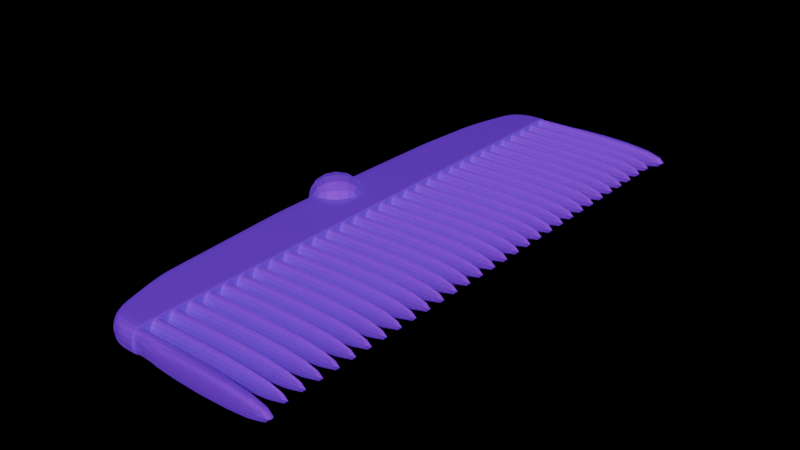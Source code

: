 # Source: comb.blend  (saved by Blender 4.0.36; exported with 4.5.12 LTS)
import bpy
from mathutils import Matrix  # noqa: F401  (used for matrix-valued properties, if any)

bpy.ops.wm.read_factory_settings(use_empty=True)
scene = bpy.context.scene
scene.name = 'Scene'

# ---- collections
col_collection = bpy.data.collections.new('Collection'); scene.collection.children.link(col_collection)

# ---- images (referenced by path relative to the original .blend; pixels are not part of the script)
import os
ASSET_DIR = os.environ.get("B2B_ASSET_DIR", "")  # directory of the original .blend (textures are referenced by path, not embedded)
HERE = os.path.dirname(os.path.abspath(__file__))  # packed textures are extracted next to this script under _unpacked/

def load_image(name, relpath, width, height, colorspace="sRGB"):
    """Load a texture the original file referenced (path relative to the .blend, or extracted next to this script)."""
    p = next((c for c in (os.path.join(HERE, relpath), os.path.join(ASSET_DIR, relpath)) if relpath and os.path.exists(c)), "")
    if p:
        img = bpy.data.images.load(p, check_existing=True)
        img.name = name
    else:  # same state as the original file: an image datablock whose file is absent (Cycles renders it pink)
        img = bpy.data.images.new(name, width, height)
        img.source = "FILE"
        img.filepath = "//" + (relpath or name)
    img.colorspace_settings.name = colorspace
    return img
img_gold_texture_jpeg = load_image('gold texture.jpeg', 'gold texture.jpeg', 1024, 1024, 'sRGB')

# ---- materials (node trees are filled in below, after node groups)
mat_material_001 = bpy.data.materials.new('Material.001')
mat_material_001.use_transparent_shadow = False
mat_material_001.diffuse_color = (0.8003, 0.6499, 0.01336, 1.0)

# ---- material node trees
mat_material_001.use_nodes = True; mat_material_001.node_tree.nodes.clear()
_N = mat_material_001.node_tree.nodes; _L = mat_material_001.node_tree.links
n0 = _N.new('ShaderNodeOutputMaterial'); n0.name = 'Material Output'; n0.location = (300, 300)
n1 = _N.new('ShaderNodeTexImage'); n1.name = 'Image Texture'; n1.location = (-480, 248)
n1.image = img_gold_texture_jpeg
n2 = _N.new('ShaderNodeBsdfPrincipled'); n2.name = 'Principled BSDF'; n2.location = (10, 300)
n2.inputs[3].default_value = 1.45
n2.inputs[14].default_value = (0.9538, 0.04786, 1.0, 1.0)
n2.inputs[19].default_value = 1.0
n2.inputs[22].default_value = (0.3292, 0.0, 1.0, 1.0)
n2.inputs[24].default_value = 0.8364
n2.inputs[26].default_value = (0.2511, 0.0, 1.0, 1.0)
_L.new(n2.outputs[0], n0.inputs[0])
_L.new(n1.outputs[0], n2.inputs[0])
n0.is_active_output = True

# ---- world
world_world = bpy.data.worlds.new('World'); scene.world = world_world
world_world.use_nodes = True; world_world.node_tree.nodes.clear()
_N = world_world.node_tree.nodes; _L = world_world.node_tree.links
n0 = _N.new('ShaderNodeOutputWorld'); n0.name = 'World Output'; n0.location = (300, 300)
n1 = _N.new('ShaderNodeBsdfPrincipled'); n1.name = 'Principled BSDF'; n1.location = (10, 300)
n1.inputs[0].default_value = (0.6846, 0.0781, 0.8, 1.0)
n1.inputs[3].default_value = 1.45
_L.new(n1.outputs[0], n0.inputs[0])
n0.is_active_output = True
world_world.color = (0.05088, 0.05088, 0.05088)
world_world.use_sun_shadow = False
world_world.sun_shadow_jitter_overblur = 0.0

# ---- meshes
me_cube = bpy.data.meshes.new('Cube')
me_cube.from_pydata([(-1.0, -0.25, -1.0), (-1.0, -0.25, 1.0), (-1.0, 0.0, -1.0), (-1.0, 0.0, 1.0), (-0.9616, -0.5, -1.0), (-0.9616, -0.5, 1.0), (-0.9226, -0.75, -1.0), (-0.9226, -0.75, 1.0), (-0.9763, 0.5, 1.0), (-0.9763, 0.5, -1.0), (-0.9917, 0.25, -1.0), (-0.9917, 0.25, 1.0), (-0.9192, 0.75, 1.0), (-0.9192, 0.75, -1.0), (-0.5, 1.0, -1.0), (-0.5, -1.0, 1.0), (-0.5, -1.0, -1.0), (-0.5, 1.0, 1.0), (-0.5, 0.0, -1.0), (-0.5, 0.0, 1.0), (-0.5, -0.5, -1.0), (-0.5, -0.5, 1.0), (-0.5, -0.75, -1.0), (-0.5, -0.75, 1.0), (-0.5, 0.5, 1.0), (-0.5, 0.5, -1.0), (-0.5, 0.25, 1.0), (-0.5, 0.25, -1.0), (-0.5, 0.75, -1.0), (-0.5, 0.75, 1.0), (-0.75, 1.0, -1.0), (-0.75, -1.0, 1.0), (-0.75, 0.0, -1.0), (-0.75, -0.5, -1.0), (-0.75, -0.75, -1.0), (-0.75, 0.5, -1.0), (-0.75, 0.25, -1.0), (-0.75, 0.75, -1.0), (-0.75, -1.0, -1.0), (-0.75, 1.0, 1.0), (-0.75, 0.0, 1.0), (-0.75, -0.5, 1.0), (-0.75, -0.75, 1.0), (-0.75, 0.5, 1.0), (-0.75, 0.25, 1.0), (-0.75, 0.75, 1.0), (-0.5, -0.25, 1.0), (-0.5, -0.25, -1.0), (-0.75, -0.25, -1.0), (-0.75, -0.25, 1.0), (-0.5, -0.875, -1.0), (-0.5, -0.875, 1.0), (-0.75, -0.875, -1.0), (-0.75, -0.875, 1.0), (-0.9421, -0.625, 1.0), (-0.9421, -0.625, -1.0), (-0.5, -0.625, 1.0), (-0.5, -0.625, -1.0), (-0.75, -0.625, -1.0), (-0.75, -0.625, 1.0), (-0.9808, -0.375, 1.0), (-0.9808, -0.375, -1.0), (-0.5, -0.375, 1.0), (-0.5, -0.375, -1.0), (-0.75, -0.375, -1.0), (-0.75, -0.375, 1.0), (-1.0, -0.125, -1.0), (-1.0, -0.125, 1.0), (-0.5, -0.125, 1.0), (-0.5, -0.125, -1.0), (-0.75, -0.125, -1.0), (-0.75, -0.125, 1.0), (-0.9958, 0.125, -1.0), (-0.9958, 0.125, 1.0), (-0.5, 0.125, 1.0), (-0.5, 0.125, -1.0), (-0.75, 0.125, -1.0), (-0.75, 0.125, 1.0), (-0.984, 0.375, 1.0), (-0.984, 0.375, -1.0), (-0.5, 0.375, -1.0), (-0.5, 0.375, 1.0), (-0.75, 0.375, -1.0), (-0.75, 0.375, 1.0), (-0.9478, 0.625, -1.0), (-0.9478, 0.625, 1.0), (-0.5, 0.625, -1.0), (-0.5, 0.625, 1.0), (-0.75, 0.625, -1.0), (-0.75, 0.625, 1.0), (-0.5, 0.875, 1.0), (-0.5, 0.875, -1.0), (-0.75, 0.875, -1.0), (-0.75, 0.875, 1.0), (-0.875, 0.0, -1.0), (-0.8558, -0.5, -1.0), (-0.8363, -0.75, -1.0), (-0.8632, 0.5, -1.0), (-0.8708, 0.25, -1.0), (-0.8346, 0.75, -1.0), (-0.5, -0.9375, -1.0), (-0.5, -0.9375, 1.0), (-0.875, 0.0, 1.0), (-0.8558, -0.5, 1.0), (-0.8363, -0.75, 1.0), (-0.8632, 0.5, 1.0), (-0.8708, 0.25, 1.0), (-0.8346, 0.75, 1.0), (-0.75, -0.9375, -1.0), (-0.75, -0.9375, 1.0), (-0.875, -0.25, -1.0), (-0.875, -0.25, 1.0), (-0.846, -0.625, -1.0), (-0.846, -0.625, 1.0), (-0.8654, -0.375, -1.0), (-0.8654, -0.375, 1.0), (-0.875, -0.125, 1.0), (-0.875, -0.125, -1.0), (-0.8729, 0.125, -1.0), (-0.8729, 0.125, 1.0), (-0.867, 0.375, -1.0), (-0.867, 0.375, 1.0), (-0.8489, 0.625, -1.0), (-0.8489, 0.625, 1.0), (-0.5, 0.9375, 1.0), (-0.5, 0.9375, -1.0), (-0.75, 0.9375, -1.0), (-0.75, 0.9375, 1.0), (-0.8346, 0.875, -1.0), (-0.5, 0.8125, 1.0), (-0.5, 0.8125, -1.0), (-0.8346, 0.875, 1.0), (-0.75, 0.8125, -1.0), (-0.75, 0.8125, 1.0), (-0.7923, 0.8438, -1.0), (-0.7923, 0.8438, 1.0), (-0.9335, 0.6875, 1.0), (-0.9335, 0.6875, -1.0), (-0.5, 0.6875, -1.0), (-0.5, 0.6875, 1.0), (-0.75, 0.6875, -1.0), (-0.75, 0.6875, 1.0), (-0.8417, 0.6875, 1.0), (-0.8417, 0.6875, -1.0), (-0.962, 0.5625, -1.0), (-0.5, 0.5625, -1.0), (-0.5, 0.5625, 1.0), (-0.75, 0.5625, -1.0), (-0.75, 0.5625, 1.0), (-0.962, 0.5625, 1.0), (-0.856, 0.5625, -1.0), (-0.856, 0.5625, 1.0), (-0.9802, 0.4375, 1.0), (-0.9802, 0.4375, -1.0), (-0.5, 0.4375, -1.0), (-0.5, 0.4375, 1.0), (-0.75, 0.4375, -1.0), (-0.75, 0.4375, 1.0), (-0.8651, 0.4375, 1.0), (-0.8651, 0.4375, -1.0), (-0.9878, 0.3125, -1.0), (-0.5, 0.3125, -1.0), (-0.5, 0.3125, 1.0), (-0.75, 0.3125, -1.0), (-0.75, 0.3125, 1.0), (-0.9878, 0.3125, 1.0), (-0.8689, 0.3125, -1.0), (-0.8689, 0.3125, 1.0), (-0.9938, 0.1875, 1.0), (-0.9938, 0.1875, -1.0), (-0.5, 0.1875, 1.0), (-0.5, 0.1875, -1.0), (-0.75, 0.1875, -1.0), (-0.75, 0.1875, 1.0), (-0.8719, 0.1875, 1.0), (-0.8719, 0.1875, -1.0), (-0.9979, 0.0625, -1.0), (-0.5, 0.0625, 1.0), (-0.5, 0.0625, -1.0), (-0.75, 0.0625, -1.0), (-0.75, 0.0625, 1.0), (-0.9979, 0.0625, 1.0), (-0.874, 0.0625, -1.0), (-0.874, 0.0625, 1.0), (-1.0, -0.0625, 1.0), (-1.0, -0.0625, -1.0), (-0.5, -0.0625, 1.0), (-0.5, -0.0625, -1.0), (-0.75, -0.0625, -1.0), (-0.75, -0.0625, 1.0), (-0.875, -0.0625, -1.0), (-0.875, -0.0625, 1.0), (-1.0, -0.1875, -1.0), (-0.5, -0.1875, 1.0), (-0.5, -0.1875, -1.0), (-0.75, -0.1875, -1.0), (-0.75, -0.1875, 1.0), (-1.0, -0.1875, 1.0), (-0.875, -0.1875, 1.0), (-0.875, -0.1875, -1.0), (-0.9904, -0.3125, 1.0), (-0.9904, -0.3125, -1.0), (-0.5, -0.3125, 1.0), (-0.5, -0.3125, -1.0), (-0.75, -0.3125, -1.0), (-0.75, -0.3125, 1.0), (-0.8702, -0.3125, 1.0), (-0.8702, -0.3125, -1.0), (-0.9712, -0.4375, -1.0), (-0.5, -0.4375, 1.0), (-0.5, -0.4375, -1.0), (-0.75, -0.4375, -1.0), (-0.75, -0.4375, 1.0), (-0.9712, -0.4375, 1.0), (-0.8606, -0.4375, -1.0), (-0.8606, -0.4375, 1.0), (-0.9518, -0.5625, 1.0), (-0.9518, -0.5625, -1.0), (-0.5, -0.5625, 1.0), (-0.5, -0.5625, -1.0), (-0.75, -0.5625, -1.0), (-0.75, -0.5625, 1.0), (-0.8509, -0.5625, 1.0), (-0.8509, -0.5625, -1.0), (-0.9323, -0.6875, -1.0), (-0.5, -0.6875, 1.0), (-0.5, -0.6875, -1.0), (-0.75, -0.6875, -1.0), (-0.75, -0.6875, 1.0), (-0.9323, -0.6875, 1.0), (-0.8412, -0.6875, -1.0), (-0.8412, -0.6875, 1.0), (-0.8363, -0.875, 1.0), (-0.8363, -0.875, -1.0), (-0.5, -0.8125, -1.0), (-0.5, -0.8125, 1.0), (-0.75, -0.8125, -1.0), (-0.75, -0.8125, 1.0), (-0.7931, -0.8438, -1.0), (-0.7931, -0.8438, 1.0), (-0.5, 0.8125, 1.0), (-0.5, 0.75, 1.0), (-0.5, 0.8125, -1.0), (-0.5, 0.75, -1.0), (-0.5, 0.3125, -1.0), (-0.5, 0.25, -1.0), (-0.5, 0.3125, 1.0), (-0.5, 0.25, 1.0), (-0.5, 0.5625, -1.0), (-0.5, 0.5, -1.0), (-0.5, 0.5625, 1.0), (-0.5, 0.5, 1.0), (-0.5, -0.6875, 1.0), (-0.5, -0.75, 1.0), (-0.5, -0.6875, -1.0), (-0.5, -0.75, -1.0), (-0.5, -0.4375, 1.0), (-0.5, -0.5, 1.0), (-0.5, -0.4375, -1.0), (-0.5, -0.5, -1.0), (-0.5, 0.0625, 1.0), (-0.5, 0.0, 1.0), (-0.5, 0.0625, -1.0), (-0.5, 0.0, -1.0), (-0.5, -0.9375, -1.0), (-0.5, -1.0, -1.0), (-0.5, 1.0, 1.0), (-0.5, 1.0, -1.0), (-0.5, -1.0, 1.0), (-0.5, -0.9375, 1.0), (-0.5, -0.1875, 1.0), (-0.5, -0.25, 1.0), (-0.5, -0.1875, -1.0), (-0.5, -0.25, -1.0), (-0.5, -0.8125, -1.0), (-0.5, -0.875, -1.0), (-0.5, -0.8125, 1.0), (-0.5, -0.875, 1.0), (-0.5, -0.5625, 1.0), (-0.5, -0.625, 1.0), (-0.5, -0.5625, -1.0), (-0.5, -0.625, -1.0), (-0.5, -0.3125, 1.0), (-0.5, -0.375, 1.0), (-0.5, -0.3125, -1.0), (-0.5, -0.375, -1.0), (-0.5, -0.0625, 1.0), (-0.5, -0.125, 1.0), (-0.5, -0.0625, -1.0), (-0.5, -0.125, -1.0), (-0.5, 0.1875, 1.0), (-0.5, 0.125, 1.0), (-0.5, 0.1875, -1.0), (-0.5, 0.125, -1.0), (-0.5, 0.4375, -1.0), (-0.5, 0.375, -1.0), (-0.5, 0.4375, 1.0), (-0.5, 0.375, 1.0), (-0.5, 0.6875, -1.0), (-0.5, 0.625, -1.0), (-0.5, 0.6875, 1.0), (-0.5, 0.625, 1.0), (-0.5, 0.9375, 1.0), (-0.5, 0.875, 1.0), (-0.5, 0.9375, -1.0), (-0.5, 0.875, -1.0), (-0.5, -0.7959, -0.9834), (-0.5, -0.7666, -0.9834), (-0.5, -0.7666, 0.9834), (-0.5, -0.7959, 0.9834), (-0.5, -0.5459, 0.9834), (-0.5, -0.5459, -0.9834), (-0.5, -0.5166, -0.9834), (-0.5, -0.5166, 0.9834), (-0.5, -0.2959, 0.9834), (-0.5, -0.2959, -0.9834), (-0.5, -0.2666, -0.9834), (-0.5, -0.2666, 0.9834), (-0.5, -0.04591, 0.9834), (-0.5, -0.04591, -0.9834), (-0.5, -0.01659, -0.9834), (-0.5, -0.01659, 0.9834), (-0.5, 0.2041, 0.9834), (-0.5, 0.2041, -0.9834), (-0.5, 0.2334, -0.9834), (-0.5, 0.2334, 0.9834), (-0.5, 0.4541, -0.9834), (-0.5, 0.4834, -0.9834), (-0.5, 0.4834, 0.9834), (-0.5, 0.4541, 0.9834), (-0.5, 0.7041, -0.9834), (-0.5, 0.7334, -0.9834), (-0.5, 0.7334, 0.9834), (-0.5, 0.7041, 0.9834), (-0.5, 0.9541, 0.9834), (-0.5, 0.9541, -0.9834), (-0.5, 0.9834, -0.9834), (-0.5, 0.9834, 0.9834), (-0.5, -0.9209, -0.9834), (-0.5, -0.8916, -0.9834), (-0.5, -0.8916, 0.9834), (-0.5, -0.9209, 0.9834), (-0.5, -0.6709, 0.9834), (-0.5, -0.6709, -0.9834), (-0.5, -0.6416, -0.9834), (-0.5, -0.6416, 0.9834), (-0.5, -0.4209, 0.9834), (-0.5, -0.4209, -0.9834), (-0.5, -0.3916, -0.9834), (-0.5, -0.3916, 0.9834), (-0.5, -0.1709, 0.9834), (-0.5, -0.1709, -0.9834), (-0.5, -0.1416, -0.9834), (-0.5, -0.1416, 0.9834), (-0.5, 0.07909, 0.9834), (-0.5, 0.07909, -0.9834), (-0.5, 0.1084, -0.9834), (-0.5, 0.1084, 0.9834), (-0.5, 0.3291, -0.9834), (-0.5, 0.3584, -0.9834), (-0.5, 0.3584, 0.9834), (-0.5, 0.3291, 0.9834), (-0.5, 0.5791, -0.9834), (-0.5, 0.6084, -0.9834), (-0.5, 0.6084, 0.9834), (-0.5, 0.5791, 0.9834), (-0.5, 0.8291, 0.9834), (-0.5, 0.8291, -0.9834), (-0.5, 0.8584, -0.9834), (-0.5, 0.8584, 0.9834), (-0.5, -0.9834, -0.9834), (-0.5, -0.9541, -0.9834), (-0.5, -0.9541, 0.9834), (-0.5, -0.9834, 0.9834), (-0.5, 0.8916, 0.9834), (-0.5, 0.8916, -0.9834), (-0.5, 0.9209, -0.9834), (-0.5, 0.9209, 0.9834), (-0.5, 0.7666, 0.9834), (-0.5, 0.7666, -0.9834), (-0.5, 0.7959, -0.9834), (-0.5, 0.7959, 0.9834), (-0.5, 0.6416, -0.9834), (-0.5, 0.6709, -0.9834), (-0.5, 0.6709, 0.9834), (-0.5, 0.6416, 0.9834), (-0.5, 0.5166, -0.9834), (-0.5, 0.5459, -0.9834), (-0.5, 0.5459, 0.9834), (-0.5, 0.5166, 0.9834), (-0.5, 0.3916, -0.9834), (-0.5, 0.4209, -0.9834), (-0.5, 0.4209, 0.9834), (-0.5, 0.3916, 0.9834), (-0.5, 0.2666, -0.9834), (-0.5, 0.2959, -0.9834), (-0.5, 0.2959, 0.9834), (-0.5, 0.2666, 0.9834), (-0.5, 0.1416, 0.9834), (-0.5, 0.1416, -0.9834), (-0.5, 0.1709, -0.9834), (-0.5, 0.1709, 0.9834), (-0.5, 0.01659, 0.9834), (-0.5, 0.01659, -0.9834), (-0.5, 0.04591, -0.9834), (-0.5, 0.04591, 0.9834), (-0.5, -0.1084, 0.9834), (-0.5, -0.1084, -0.9834), (-0.5, -0.07909, -0.9834), (-0.5, -0.07909, 0.9834), (-0.5, -0.2334, 0.9834), (-0.5, -0.2334, -0.9834), (-0.5, -0.2041, -0.9834), (-0.5, -0.2041, 0.9834), (-0.5, -0.3584, 0.9834), (-0.5, -0.3584, -0.9834), (-0.5, -0.3291, -0.9834), (-0.5, -0.3291, 0.9834), (-0.5, -0.4834, 0.9834), (-0.5, -0.4834, -0.9834), (-0.5, -0.4541, -0.9834), (-0.5, -0.4541, 0.9834), (-0.5, -0.6084, 0.9834), (-0.5, -0.6084, -0.9834), (-0.5, -0.5791, -0.9834), (-0.5, -0.5791, 0.9834), (-0.5, -0.7334, 0.9834), (-0.5, -0.7334, -0.9834), (-0.5, -0.7041, -0.9834), (-0.5, -0.7041, 0.9834), (-0.5, -0.8584, -0.9834), (-0.5, -0.8291, -0.9834), (-0.5, -0.8291, 0.9834), (-0.5, -0.8584, 0.9834), (-0.5, -0.75, -1.0), (-0.5, -0.8125, -1.0), (-0.5, -0.75, 1.0), (-0.5, -0.8125, 1.0), (-0.5, -0.5625, -1.0), (-0.5, -0.5625, 1.0), (-0.5, -0.5, -1.0), (-0.5, -0.5, 1.0), (-0.5, -0.3125, -1.0), (-0.5, -0.3125, 1.0), (-0.5, -0.25, -1.0), (-0.5, -0.25, 1.0), (-0.5, -0.0625, -1.0), (-0.5, -0.0625, 1.0), (-0.5, 0.0, -1.0), (-0.5, 0.0, 1.0), (-0.5, 0.1875, -1.0), (-0.5, 0.1875, 1.0), (-0.5, 0.25, -1.0), (-0.5, 0.25, 1.0), (-0.5, 0.5, -1.0), (-0.5, 0.4375, -1.0), (-0.5, 0.5, 1.0), (-0.5, 0.4375, 1.0), (-0.5, 0.75, -1.0), (-0.5, 0.6875, -1.0), (-0.5, 0.75, 1.0), (-0.5, 0.6875, 1.0), (-0.5, 0.9375, -1.0), (-0.5, 0.9375, 1.0), (-0.5, 1.0, -1.0), (-0.5, 1.0, 1.0), (-0.5, -0.875, -1.0), (-0.5, -0.9375, -1.0), (-0.5, -0.875, 1.0), (-0.5, -0.9375, 1.0), (-0.5, -0.6875, -1.0), (-0.5, -0.6875, 1.0), (-0.5, -0.625, -1.0), (-0.5, -0.625, 1.0), (-0.5, -0.4375, -1.0), (-0.5, -0.4375, 1.0), (-0.5, -0.375, -1.0), (-0.5, -0.375, 1.0), (-0.5, -0.1875, -1.0), (-0.5, -0.1875, 1.0), (-0.5, -0.125, -1.0), (-0.5, -0.125, 1.0), (-0.5, 0.0625, -1.0), (-0.5, 0.0625, 1.0), (-0.5, 0.125, -1.0), (-0.5, 0.125, 1.0), (-0.5, 0.375, -1.0), (-0.5, 0.3125, -1.0), (-0.5, 0.375, 1.0), (-0.5, 0.3125, 1.0), (-0.5, 0.625, -1.0), (-0.5, 0.5625, -1.0), (-0.5, 0.625, 1.0), (-0.5, 0.5625, 1.0), (-0.5, 0.8125, -1.0), (-0.5, 0.8125, 1.0), (-0.5, 0.875, -1.0), (-0.5, 0.875, 1.0), (-0.5, -0.9375, -1.0), (-0.5, -1.0, -1.0), (-0.5, -0.9375, 1.0), (-0.5, -1.0, 1.0), (-0.5, 0.875, -1.0), (-0.5, 0.875, 1.0), (-0.5, 0.9375, -1.0), (-0.5, 0.9375, 1.0), (-0.5, 0.75, -1.0), (-0.5, 0.75, 1.0), (-0.5, 0.8125, -1.0), (-0.5, 0.8125, 1.0), (-0.5, 0.6875, -1.0), (-0.5, 0.625, -1.0), (-0.5, 0.6875, 1.0), (-0.5, 0.625, 1.0), (-0.5, 0.5625, -1.0), (-0.5, 0.5, -1.0), (-0.5, 0.5625, 1.0), (-0.5, 0.5, 1.0), (-0.5, 0.4375, -1.0), (-0.5, 0.375, -1.0), (-0.5, 0.4375, 1.0), (-0.5, 0.375, 1.0), (-0.5, 0.3125, -1.0), (-0.5, 0.25, -1.0), (-0.5, 0.3125, 1.0), (-0.5, 0.25, 1.0), (-0.5, 0.125, -1.0), (-0.5, 0.125, 1.0), (-0.5, 0.1875, -1.0), (-0.5, 0.1875, 1.0), (-0.5, 0.0, -1.0), (-0.5, 0.0, 1.0), (-0.5, 0.0625, -1.0), (-0.5, 0.0625, 1.0), (-0.5, -0.125, -1.0), (-0.5, -0.125, 1.0), (-0.5, -0.0625, -1.0), (-0.5, -0.0625, 1.0), (-0.5, -0.25, -1.0), (-0.5, -0.25, 1.0), (-0.5, -0.1875, -1.0), (-0.5, -0.1875, 1.0), (-0.5, -0.375, -1.0), (-0.5, -0.375, 1.0), (-0.5, -0.3125, -1.0), (-0.5, -0.3125, 1.0), (-0.5, -0.5, -1.0), (-0.5, -0.5, 1.0), (-0.5, -0.4375, -1.0), (-0.5, -0.4375, 1.0), (-0.5, -0.625, -1.0), (-0.5, -0.625, 1.0), (-0.5, -0.5625, -1.0), (-0.5, -0.5625, 1.0), (-0.5, -0.75, -1.0), (-0.5, -0.75, 1.0), (-0.5, -0.6875, -1.0), (-0.5, -0.6875, 1.0), (-0.5, -0.8125, -1.0), (-0.5, -0.875, -1.0), (-0.5, -0.8125, 1.0), (-0.5, -0.875, 1.0), (0.6881, -0.7666, -0.9834), (0.6881, -0.7959, -0.9834), (0.6881, -0.7666, 0.9834), (0.6881, -0.7959, 0.9834), (0.6881, -0.5459, -0.9834), (0.6881, -0.5459, 0.9834), (0.6881, -0.5166, -0.9834), (0.6881, -0.5166, 0.9834), (0.6881, -0.2959, -0.9834), (0.6881, -0.2959, 0.9834), (0.6881, -0.2666, -0.9834), (0.6881, -0.2666, 0.9834), (0.6881, -0.04591, -0.9834), (0.6881, -0.04591, 0.9834), (0.6881, -0.01659, -0.9834), (0.6881, -0.01659, 0.9834), (0.6881, 0.2041, -0.9834), (0.6881, 0.2041, 0.9834), (0.6881, 0.2334, -0.9834), (0.6881, 0.2334, 0.9834), (0.6881, 0.4834, -0.9834), (0.6881, 0.4541, -0.9834), (0.6881, 0.4834, 0.9834), (0.6881, 0.4541, 0.9834), (0.6881, 0.7334, -0.9834), (0.6881, 0.7041, -0.9834), (0.6881, 0.7334, 0.9834), (0.6881, 0.7041, 0.9834), (0.6881, 0.9541, -0.9834), (0.6881, 0.9541, 0.9834), (0.6881, 0.9834, -0.9834), (0.6881, 0.9834, 0.9834), (0.6881, -0.8916, -0.9834), (0.6881, -0.9209, -0.9834), (0.6881, -0.8916, 0.9834), (0.6881, -0.9209, 0.9834), (0.6881, -0.6709, -0.9834), (0.6881, -0.6709, 0.9834), (0.6881, -0.6416, -0.9834), (0.6881, -0.6416, 0.9834), (0.6881, -0.4209, -0.9834), (0.6881, -0.4209, 0.9834), (0.6881, -0.3916, -0.9834), (0.6881, -0.3916, 0.9834), (0.6881, -0.1709, -0.9834), (0.6881, -0.1709, 0.9834), (0.6881, -0.1416, -0.9834), (0.6881, -0.1416, 0.9834), (0.6881, 0.07909, -0.9834), (0.6881, 0.07909, 0.9834), (0.6881, 0.1084, -0.9834), (0.6881, 0.1084, 0.9834), (0.6881, 0.3584, -0.9834), (0.6881, 0.3291, -0.9834), (0.6881, 0.3584, 0.9834), (0.6881, 0.3291, 0.9834), (0.6881, 0.6084, -0.9834), (0.6881, 0.5791, -0.9834), (0.6881, 0.6084, 0.9834), (0.6881, 0.5791, 0.9834), (0.6881, 0.8291, -0.9834), (0.6881, 0.8291, 0.9834), (0.6881, 0.8584, -0.9834), (0.6881, 0.8584, 0.9834), (0.6881, -0.9541, -0.9834), (0.6881, -0.9834, -0.9834), (0.6881, -0.9541, 0.9834), (0.6881, -0.9834, 0.9834), (0.6881, 0.8916, -0.9834), (0.6881, 0.8916, 0.9834), (0.6881, 0.9209, -0.9834), (0.6881, 0.9209, 0.9834), (0.6881, 0.7666, -0.9834), (0.6881, 0.7666, 0.9834), (0.6881, 0.7959, -0.9834), (0.6881, 0.7959, 0.9834), (0.6881, 0.6709, -0.9834), (0.6881, 0.6416, -0.9834), (0.6881, 0.6709, 0.9834), (0.6881, 0.6416, 0.9834), (0.6881, 0.5459, -0.9834), (0.6881, 0.5166, -0.9834), (0.6881, 0.5459, 0.9834), (0.6881, 0.5166, 0.9834), (0.6881, 0.4209, -0.9834), (0.6881, 0.3916, -0.9834), (0.6881, 0.4209, 0.9834), (0.6881, 0.3916, 0.9834), (0.6881, 0.2959, -0.9834), (0.6881, 0.2666, -0.9834), (0.6881, 0.2959, 0.9834), (0.6881, 0.2666, 0.9834), (0.6881, 0.1416, -0.9834), (0.6881, 0.1416, 0.9834), (0.6881, 0.1709, -0.9834), (0.6881, 0.1709, 0.9834), (0.6881, 0.01659, -0.9834), (0.6881, 0.01659, 0.9834), (0.6881, 0.04591, -0.9834), (0.6881, 0.04591, 0.9834), (0.6881, -0.1084, -0.9834), (0.6881, -0.1084, 0.9834), (0.6881, -0.07909, -0.9834), (0.6881, -0.07909, 0.9834), (0.6881, -0.2334, -0.9834), (0.6881, -0.2334, 0.9834), (0.6881, -0.2041, -0.9834), (0.6881, -0.2041, 0.9834), (0.6881, -0.3584, -0.9834), (0.6881, -0.3584, 0.9834), (0.6881, -0.3291, -0.9834), (0.6881, -0.3291, 0.9834), (0.6881, -0.4834, -0.9834), (0.6881, -0.4834, 0.9834), (0.6881, -0.4541, -0.9834), (0.6881, -0.4541, 0.9834), (0.6881, -0.6084, -0.9834), (0.6881, -0.6084, 0.9834), (0.6881, -0.5791, -0.9834), (0.6881, -0.5791, 0.9834), (0.6881, -0.7334, -0.9834), (0.6881, -0.7334, 0.9834), (0.6881, -0.7041, -0.9834), (0.6881, -0.7041, 0.9834), (0.6881, -0.8291, -0.9834), (0.6881, -0.8584, -0.9834), (0.6881, -0.8291, 0.9834), (0.6881, -0.8584, 0.9834), (-0.5, -1.003, -0.9834), (-0.5, -1.003, 0.9834), (0.6881, -1.003, -0.9834), (0.6881, -1.003, 0.9834), (-0.5, 0.997, -0.9834), (-0.5, 0.997, 0.9834), (0.6881, 0.997, 0.9834), (0.6881, 0.997, -0.9834), (-1.248, 0.0, 2.561), (-0.8894, -0.1631, 2.561), (-0.8894, 0.1631, 2.561), (-0.5306, 0.0, 2.561), (-1.248, 0.0, -2.561), (-0.8894, -0.1631, -2.561), (-0.8894, 0.1631, -2.561), (-0.5306, 0.0, -2.561)], [], [(239, 232, 31, 109), (193, 196, 49, 46), (185, 184, 3, 2), (183, 181, 3, 102), (217, 216, 5, 4), (215, 213, 5, 103), (231, 229, 7, 104), (151, 149, 8, 105), (153, 152, 8, 9), (169, 168, 11, 10), (167, 165, 11, 106), (135, 107, 45, 133), (137, 136, 12, 13), (132, 130, 28, 37), (163, 161, 27, 36), (147, 145, 25, 35), (227, 226, 22, 34), (211, 210, 20, 33), (179, 178, 18, 32), (108, 100, 16, 38), (30, 39, 17, 14), (199, 195, 48, 110), (238, 236, 52, 108), (182, 179, 32, 94), (214, 211, 33, 95), (230, 227, 34, 96), (150, 147, 35, 97), (166, 163, 36, 98), (134, 132, 37, 99), (129, 133, 45, 29), (162, 164, 44, 26), (146, 148, 43, 24), (225, 228, 42, 23), (209, 212, 41, 21), (177, 180, 40, 19), (16, 15, 31, 38), (101, 109, 31, 15), (232, 7, 6, 233), (131, 39, 30, 128), (195, 194, 47, 48), (198, 197, 1, 111), (201, 200, 1, 0), (46, 202, 282, 271), (17, 124, 302, 266), (47, 194, 272, 273), (81, 162, 246, 297), (193, 46, 271, 270), (57, 219, 280, 281), (161, 80, 295, 244), (218, 56, 279, 278), (69, 187, 288, 289), (235, 237, 53, 51), (236, 234, 50, 52), (226, 57, 281, 254), (218, 221, 59, 56), (223, 220, 58, 112), (220, 219, 57, 58), (222, 216, 54, 113), (224, 229, 54, 55), (187, 18, 263, 288), (208, 213, 60, 61), (202, 205, 65, 62), (207, 204, 64, 114), (204, 203, 63, 64), (206, 200, 60, 115), (186, 68, 287, 286), (191, 184, 67, 116), (188, 187, 69, 70), (190, 188, 70, 117), (192, 197, 67, 66), (186, 189, 71, 68), (56, 225, 252, 279), (170, 173, 77, 74), (175, 172, 76, 118), (172, 171, 75, 76), (176, 181, 73, 72), (174, 168, 73, 119), (19, 186, 286, 261), (155, 157, 83, 81), (159, 156, 82, 120), (156, 154, 80, 82), (158, 152, 78, 121), (160, 165, 78, 79), (155, 81, 297, 296), (139, 141, 89, 87), (143, 140, 88, 122), (140, 138, 86, 88), (144, 149, 85, 84), (142, 136, 85, 123), (87, 146, 250, 301), (124, 127, 93, 90), (126, 125, 91, 92), (30, 14, 125, 126), (17, 39, 127, 124), (141, 142, 123, 89), (137, 143, 122, 84), (157, 158, 121, 83), (153, 159, 120, 79), (173, 174, 119, 77), (169, 175, 118, 72), (185, 190, 117, 66), (189, 191, 116, 71), (205, 206, 115, 65), (201, 207, 114, 61), (221, 222, 113, 59), (217, 223, 112, 55), (80, 154, 294, 295), (145, 86, 299, 248), (196, 198, 111, 49), (51, 53, 109, 101), (128, 134, 99, 13), (160, 166, 98, 10), (144, 150, 97, 9), (224, 230, 96, 6), (208, 214, 95, 4), (176, 182, 94, 2), (233, 238, 108, 38), (192, 199, 110, 0), (52, 50, 100, 108), (131, 12, 107, 135), (164, 167, 106, 44), (148, 151, 105, 43), (228, 231, 104, 42), (212, 215, 103, 41), (180, 183, 102, 40), (237, 239, 109, 53), (39, 131, 135, 127), (30, 126, 134, 128), (101, 15, 268, 269), (12, 131, 128, 13), (90, 93, 133, 129), (126, 92, 132, 134), (92, 91, 130, 132), (127, 135, 133, 93), (13, 99, 143, 137), (45, 107, 142, 141), (107, 12, 136, 142), (37, 28, 138, 140), (99, 37, 140, 143), (29, 45, 141, 139), (15, 16, 265, 268), (84, 85, 136, 137), (89, 123, 151, 148), (84, 122, 150, 144), (9, 8, 149, 144), (210, 63, 285, 258), (87, 89, 148, 146), (122, 88, 147, 150), (88, 86, 145, 147), (123, 85, 149, 151), (9, 97, 159, 153), (43, 105, 158, 157), (105, 8, 152, 158), (35, 25, 154, 156), (97, 35, 156, 159), (24, 43, 157, 155), (14, 17, 266, 267), (79, 78, 152, 153), (83, 121, 167, 164), (79, 120, 166, 160), (10, 11, 165, 160), (91, 125, 304, 305), (81, 83, 164, 162), (120, 82, 163, 166), (82, 80, 161, 163), (121, 78, 165, 167), (10, 98, 175, 169), (44, 106, 174, 173), (106, 11, 168, 174), (36, 27, 171, 172), (98, 36, 172, 175), (26, 44, 173, 170), (171, 27, 245, 292), (72, 73, 168, 169), (77, 119, 183, 180), (72, 118, 182, 176), (2, 3, 181, 176), (235, 51, 277, 276), (74, 77, 180, 177), (118, 76, 179, 182), (76, 75, 178, 179), (119, 73, 181, 183), (40, 102, 191, 189), (2, 94, 190, 185), (19, 40, 189, 186), (94, 32, 188, 190), (32, 18, 187, 188), (102, 3, 184, 191), (62, 209, 256, 283), (66, 67, 184, 185), (66, 117, 199, 192), (71, 116, 198, 196), (0, 1, 197, 192), (16, 100, 264, 265), (116, 67, 197, 198), (70, 69, 194, 195), (117, 70, 195, 199), (68, 71, 196, 193), (0, 110, 207, 201), (49, 111, 206, 205), (111, 1, 200, 206), (48, 47, 203, 204), (110, 48, 204, 207), (46, 49, 205, 202), (124, 90, 303, 302), (61, 60, 200, 201), (65, 115, 215, 212), (61, 114, 214, 208), (4, 5, 213, 208), (26, 170, 290, 247), (62, 65, 212, 209), (114, 64, 211, 214), (64, 63, 210, 211), (115, 60, 213, 215), (4, 95, 223, 217), (41, 103, 222, 221), (103, 5, 216, 222), (33, 20, 219, 220), (95, 33, 220, 223), (21, 41, 221, 218), (50, 234, 274, 275), (55, 54, 216, 217), (59, 113, 231, 228), (55, 112, 230, 224), (6, 7, 229, 224), (18, 178, 262, 263), (56, 59, 228, 225), (112, 58, 227, 230), (58, 57, 226, 227), (113, 54, 229, 231), (42, 104, 239, 237), (6, 96, 238, 233), (34, 22, 234, 236), (23, 42, 237, 235), (130, 91, 305, 242), (31, 232, 233, 38), (96, 34, 236, 238), (104, 7, 232, 239), (125, 14, 267, 304), (203, 47, 273, 284), (100, 50, 275, 264), (51, 101, 269, 277), (129, 29, 241, 240), (138, 28, 243, 298), (74, 177, 260, 291), (28, 130, 242, 243), (29, 139, 300, 241), (178, 75, 293, 262), (27, 161, 244, 245), (86, 138, 298, 299), (21, 218, 278, 257), (162, 26, 247, 246), (139, 87, 301, 300), (219, 20, 259, 280), (25, 145, 248, 249), (170, 74, 291, 290), (146, 24, 251, 250), (75, 171, 292, 293), (225, 23, 253, 252), (154, 25, 249, 294), (68, 193, 270, 287), (202, 62, 283, 282), (22, 226, 254, 255), (24, 155, 296, 251), (194, 69, 289, 272), (63, 203, 284, 285), (209, 21, 257, 256), (234, 22, 255, 274), (20, 210, 258, 259), (90, 129, 240, 303), (23, 235, 276, 253), (177, 19, 261, 260), (351, 352, 608, 606), (255, 434, 435, 274), (253, 436, 434, 255), (276, 437, 436, 253), (274, 435, 437, 276), (402, 403, 658, 659), (280, 438, 439, 278), (259, 440, 438, 280), (257, 441, 440, 259), (278, 439, 441, 257), (350, 351, 606, 607), (284, 442, 443, 282), (273, 444, 442, 284), (271, 445, 444, 273), (282, 443, 445, 271), (401, 398, 655, 657), (288, 446, 447, 286), (263, 448, 446, 288), (261, 449, 448, 263), (286, 447, 449, 261), (349, 346, 603, 605), (292, 450, 451, 290), (245, 452, 450, 292), (247, 453, 452, 245), (290, 451, 453, 247), (400, 401, 657, 656), (249, 454, 455, 294), (251, 456, 454, 249), (296, 457, 456, 251), (294, 455, 457, 296), (348, 349, 605, 604), (243, 458, 459, 298), (241, 460, 458, 243), (300, 461, 460, 241), (298, 459, 461, 300), (399, 400, 656, 654), (304, 462, 463, 302), (267, 464, 462, 304), (266, 465, 464, 267), (302, 463, 465, 266), (347, 348, 604, 602), (275, 466, 467, 264), (277, 468, 466, 275), (269, 469, 468, 277), (264, 467, 469, 269), (398, 399, 654, 655), (254, 470, 471, 252), (281, 472, 470, 254), (279, 473, 472, 281), (252, 471, 473, 279), (346, 347, 602, 603), (258, 474, 475, 256), (285, 476, 474, 258), (283, 477, 476, 285), (256, 475, 477, 283), (397, 394, 651, 653), (272, 478, 479, 270), (289, 480, 478, 272), (287, 481, 480, 289), (270, 479, 481, 287), (345, 342, 599, 601), (262, 482, 483, 260), (293, 484, 482, 262), (291, 485, 484, 293), (260, 483, 485, 291), (396, 397, 653, 652), (295, 486, 487, 244), (297, 488, 486, 295), (246, 489, 488, 297), (244, 487, 489, 246), (344, 345, 601, 600), (299, 490, 491, 248), (301, 492, 490, 299), (250, 493, 492, 301), (248, 491, 493, 250), (395, 396, 652, 650), (242, 494, 495, 240), (305, 496, 494, 242), (303, 497, 496, 305), (240, 495, 497, 303), (343, 344, 600, 598), (264, 498, 499, 265), (269, 500, 498, 264), (268, 501, 500, 269), (265, 499, 501, 268), (394, 395, 650, 651), (305, 502, 503, 303), (304, 504, 502, 305), (302, 505, 504, 304), (303, 503, 505, 302), (342, 343, 598, 599), (243, 506, 507, 241), (242, 508, 506, 243), (240, 509, 508, 242), (241, 507, 509, 240), (393, 390, 647, 649), (298, 510, 511, 299), (300, 512, 510, 298), (301, 513, 512, 300), (299, 511, 513, 301), (341, 338, 595, 597), (248, 514, 515, 249), (250, 516, 514, 248), (251, 517, 516, 250), (249, 515, 517, 251), (392, 393, 649, 648), (294, 518, 519, 295), (296, 520, 518, 294), (297, 521, 520, 296), (295, 519, 521, 297), (340, 341, 597, 596), (244, 522, 523, 245), (246, 524, 522, 244), (247, 525, 524, 246), (245, 523, 525, 247), (391, 392, 648, 646), (293, 526, 527, 291), (292, 528, 526, 293), (290, 529, 528, 292), (291, 527, 529, 290), (339, 340, 596, 594), (263, 530, 531, 261), (262, 532, 530, 263), (260, 533, 532, 262), (261, 531, 533, 260), (390, 391, 646, 647), (289, 534, 535, 287), (288, 536, 534, 289), (286, 537, 536, 288), (287, 535, 537, 286), (338, 339, 594, 595), (273, 538, 539, 271), (272, 540, 538, 273), (270, 541, 540, 272), (271, 539, 541, 270), (389, 386, 643, 645), (285, 542, 543, 283), (284, 544, 542, 285), (282, 545, 544, 284), (283, 543, 545, 282), (337, 334, 591, 593), (259, 546, 547, 257), (258, 548, 546, 259), (256, 549, 548, 258), (257, 547, 549, 256), (388, 389, 645, 644), (281, 550, 551, 279), (280, 552, 550, 281), (278, 553, 552, 280), (279, 551, 553, 278), (255, 554, 555, 253), (254, 556, 554, 255), (252, 557, 556, 254), (253, 555, 557, 252), (387, 388, 644, 642), (274, 558, 559, 275), (276, 560, 558, 274), (277, 561, 560, 276), (275, 559, 561, 277), (307, 306, 435, 434), (308, 307, 434, 436), (309, 308, 436, 437), (306, 309, 437, 435), (311, 310, 439, 438), (312, 311, 438, 440), (313, 312, 440, 441), (310, 313, 441, 439), (315, 314, 443, 442), (316, 315, 442, 444), (317, 316, 444, 445), (314, 317, 445, 443), (319, 318, 447, 446), (320, 319, 446, 448), (321, 320, 448, 449), (318, 321, 449, 447), (323, 322, 451, 450), (324, 323, 450, 452), (325, 324, 452, 453), (322, 325, 453, 451), (327, 326, 455, 454), (328, 327, 454, 456), (329, 328, 456, 457), (326, 329, 457, 455), (331, 330, 459, 458), (332, 331, 458, 460), (333, 332, 460, 461), (330, 333, 461, 459), (335, 334, 463, 462), (336, 335, 462, 464), (337, 336, 464, 465), (334, 337, 465, 463), (339, 338, 467, 466), (340, 339, 466, 468), (341, 340, 468, 469), (338, 341, 469, 467), (343, 342, 471, 470), (344, 343, 470, 472), (345, 344, 472, 473), (342, 345, 473, 471), (347, 346, 475, 474), (348, 347, 474, 476), (349, 348, 476, 477), (346, 349, 477, 475), (351, 350, 479, 478), (352, 351, 478, 480), (353, 352, 480, 481), (350, 353, 481, 479), (355, 354, 483, 482), (356, 355, 482, 484), (357, 356, 484, 485), (354, 357, 485, 483), (359, 358, 487, 486), (360, 359, 486, 488), (361, 360, 488, 489), (358, 361, 489, 487), (363, 362, 491, 490), (364, 363, 490, 492), (365, 364, 492, 493), (362, 365, 493, 491), (367, 366, 495, 494), (368, 367, 494, 496), (369, 368, 496, 497), (366, 369, 497, 495), (371, 370, 499, 498), (372, 371, 498, 500), (373, 372, 500, 501), (370, 373, 501, 499), (375, 374, 503, 502), (376, 375, 502, 504), (377, 376, 504, 505), (374, 377, 505, 503), (379, 378, 507, 506), (380, 379, 506, 508), (381, 380, 508, 509), (378, 381, 509, 507), (383, 382, 511, 510), (384, 383, 510, 512), (385, 384, 512, 513), (382, 385, 513, 511), (387, 386, 515, 514), (388, 387, 514, 516), (389, 388, 516, 517), (386, 389, 517, 515), (391, 390, 519, 518), (392, 391, 518, 520), (393, 392, 520, 521), (390, 393, 521, 519), (395, 394, 523, 522), (396, 395, 522, 524), (397, 396, 524, 525), (394, 397, 525, 523), (399, 398, 527, 526), (400, 399, 526, 528), (401, 400, 528, 529), (398, 401, 529, 527), (403, 402, 531, 530), (404, 403, 530, 532), (405, 404, 532, 533), (402, 405, 533, 531), (407, 406, 535, 534), (408, 407, 534, 536), (409, 408, 536, 537), (406, 409, 537, 535), (411, 410, 539, 538), (412, 411, 538, 540), (413, 412, 540, 541), (410, 413, 541, 539), (415, 414, 543, 542), (416, 415, 542, 544), (417, 416, 544, 545), (414, 417, 545, 543), (419, 418, 547, 546), (420, 419, 546, 548), (421, 420, 548, 549), (418, 421, 549, 547), (423, 422, 551, 550), (424, 423, 550, 552), (425, 424, 552, 553), (422, 425, 553, 551), (427, 426, 555, 554), (428, 427, 554, 556), (429, 428, 556, 557), (426, 429, 557, 555), (431, 430, 559, 558), (432, 431, 558, 560), (433, 432, 560, 561), (430, 433, 561, 559), (563, 562, 564, 565), (567, 566, 568, 569), (571, 570, 572, 573), (575, 574, 576, 577), (579, 578, 580, 581), (583, 582, 584, 585), (587, 586, 588, 589), (591, 590, 592, 593), (595, 594, 596, 597), (599, 598, 600, 601), (603, 602, 604, 605), (607, 606, 608, 609), (611, 610, 612, 613), (615, 614, 616, 617), (619, 618, 620, 621), (623, 622, 624, 625), (627, 626, 628, 629), (631, 630, 632, 633), (635, 634, 636, 637), (639, 638, 640, 641), (643, 642, 644, 645), (647, 646, 648, 649), (651, 650, 652, 653), (655, 654, 656, 657), (659, 658, 660, 661), (663, 662, 664, 665), (667, 666, 668, 669), (671, 670, 672, 673), (675, 674, 676, 677), (679, 678, 680, 681), (683, 682, 684, 685), (687, 686, 688, 689), (403, 404, 660, 658), (352, 353, 609, 608), (404, 405, 661, 660), (353, 350, 607, 609), (405, 402, 659, 661), (354, 355, 610, 611), (406, 407, 662, 663), (355, 356, 612, 610), (407, 408, 664, 662), (356, 357, 613, 612), (408, 409, 665, 664), (357, 354, 611, 613), (306, 307, 562, 563), (409, 406, 663, 665), (358, 359, 614, 615), (307, 308, 564, 562), (410, 411, 666, 667), (359, 360, 616, 614), (308, 309, 565, 564), (411, 412, 668, 666), (360, 361, 617, 616), (309, 306, 563, 565), (412, 413, 669, 668), (361, 358, 615, 617), (310, 311, 566, 567), (413, 410, 667, 669), (362, 363, 618, 619), (311, 312, 568, 566), (414, 415, 670, 671), (363, 364, 620, 618), (312, 313, 569, 568), (415, 416, 672, 670), (364, 365, 621, 620), (313, 310, 567, 569), (416, 417, 673, 672), (365, 362, 619, 621), (314, 315, 570, 571), (417, 414, 671, 673), (366, 367, 622, 623), (315, 316, 572, 570), (418, 419, 674, 675), (367, 368, 624, 622), (316, 317, 573, 572), (419, 420, 676, 674), (368, 369, 625, 624), (317, 314, 571, 573), (420, 421, 677, 676), (369, 366, 623, 625), (318, 319, 574, 575), (421, 418, 675, 677), (370, 371, 626, 627), (319, 320, 576, 574), (422, 423, 678, 679), (371, 372, 628, 626), (320, 321, 577, 576), (423, 424, 680, 678), (372, 373, 629, 628), (321, 318, 575, 577), (424, 425, 681, 680), (627, 629, 693, 692), (322, 323, 578, 579), (425, 422, 679, 681), (374, 375, 630, 631), (323, 324, 580, 578), (426, 427, 682, 683), (375, 376, 632, 630), (324, 325, 581, 580), (427, 428, 684, 682), (376, 377, 633, 632), (325, 322, 579, 581), (428, 429, 685, 684), (377, 374, 631, 633), (326, 327, 582, 583), (429, 426, 683, 685), (378, 379, 634, 635), (327, 328, 584, 582), (430, 431, 686, 687), (379, 380, 636, 634), (328, 329, 585, 584), (431, 432, 688, 686), (380, 381, 637, 636), (329, 326, 583, 585), (432, 433, 689, 688), (381, 378, 635, 637), (330, 331, 586, 587), (433, 430, 687, 689), (382, 383, 638, 639), (331, 332, 588, 586), (383, 384, 640, 638), (332, 333, 589, 588), (384, 385, 641, 640), (333, 330, 587, 589), (385, 382, 639, 641), (334, 335, 590, 591), (386, 387, 642, 643), (335, 336, 592, 590), (691, 690, 692, 693), (629, 373, 691, 693), (373, 370, 690, 691), (370, 627, 692, 690), (694, 695, 696, 697), (337, 695, 694, 336), (593, 696, 695, 337), (592, 697, 696, 593), (336, 694, 697, 592), (698, 699, 701, 700), (700, 701, 705, 704), (704, 705, 703, 702), (702, 703, 699, 698), (700, 704, 702, 698), (705, 701, 699, 703)])
_uv = me_cube.uv_layers.new(name='UVMap')
_uv.uv.foreach_set('vector', [0.8516, 0.7305, 0.8594, 0.7344, 0.8438, 0.75, 0.8438, 0.7422, 0.8125, 0.6484, 0.8438, 0.6484, 0.8438, 0.6562, 0.8125, 0.6562, 0.375, 0.1172, 0.625, 0.1172, 0.625, 0.125, 0.375, 0.125, 0.8594, 0.6172, 0.875, 0.6172, 0.875, 0.625, 0.8594, 0.625, 0.375, 0.05469, 0.625, 0.05469, 0.625, 0.0625, 0.375, 0.0625, 0.8594, 0.6797, 0.875, 0.6797, 0.875, 0.6875, 0.8594, 0.6875, 0.8594, 0.7109, 0.875, 0.7109, 0.875, 0.7188, 0.8594, 0.7188, 0.8594, 0.5547, 0.875, 0.5547, 0.875, 0.5625, 0.8594, 0.5625, 0.375, 0.1797, 0.625, 0.1797, 0.625, 0.1875, 0.375, 0.1875, 0.375, 0.1484, 0.625, 0.1484, 0.625, 0.1562, 0.375, 0.1562, 0.8594, 0.5859, 0.875, 0.5859, 0.875, 0.5938, 0.8594, 0.5938, 0.8516, 0.5195, 0.8594, 0.5312, 0.8438, 0.5312, 0.8438, 0.5234, 0.375, 0.2109, 0.625, 0.2109, 0.625, 0.2188, 0.375, 0.2188, 0.1562, 0.5234, 0.1875, 0.5234, 0.1875, 0.5312, 0.1562, 0.5312, 0.1562, 0.5859, 0.1875, 0.5859, 0.1875, 0.5938, 0.1562, 0.5938, 0.1562, 0.5547, 0.1875, 0.5547, 0.1875, 0.5625, 0.1562, 0.5625, 0.1562, 0.7109, 0.1875, 0.7109, 0.1875, 0.7188, 0.1562, 0.7188, 0.1562, 0.6797, 0.1875, 0.6797, 0.1875, 0.6875, 0.1562, 0.6875, 0.1562, 0.6172, 0.1875, 0.6172, 0.1875, 0.625, 0.1562, 0.625, 0.1563, 0.7422, 0.1875, 0.7422, 0.1875, 0.75, 0.1562, 0.75, 0.375, 0.2812, 0.625, 0.2812, 0.625, 0.3125, 0.375, 0.3125, 0.1406, 0.6484, 0.1562, 0.6484, 0.1562, 0.6562, 0.1406, 0.6562, 0.1484, 0.7305, 0.1562, 0.7266, 0.1562, 0.7344, 0.1563, 0.7422, 0.1406, 0.6172, 0.1562, 0.6172, 0.1562, 0.625, 0.1406, 0.625, 0.1406, 0.6797, 0.1562, 0.6797, 0.1562, 0.6875, 0.1406, 0.6875, 0.1406, 0.7109, 0.1562, 0.7109, 0.1562, 0.7188, 0.1406, 0.7188, 0.1406, 0.5547, 0.1562, 0.5547, 0.1562, 0.5625, 0.1406, 0.5625, 0.1406, 0.5859, 0.1562, 0.5859, 0.1562, 0.5938, 0.1406, 0.5937, 0.1484, 0.5195, 0.1562, 0.5234, 0.1562, 0.5312, 0.1406, 0.5312, 0.8125, 0.5234, 0.8438, 0.5234, 0.8438, 0.5312, 0.8125, 0.5312, 0.8125, 0.5859, 0.8438, 0.5859, 0.8438, 0.5938, 0.8125, 0.5938, 0.8125, 0.5547, 0.8438, 0.5547, 0.8438, 0.5625, 0.8125, 0.5625, 0.8125, 0.7109, 0.8438, 0.7109, 0.8438, 0.7188, 0.8125, 0.7188, 0.8125, 0.6797, 0.8438, 0.6797, 0.8438, 0.6875, 0.8125, 0.6875, 0.8125, 0.6172, 0.8438, 0.6172, 0.8438, 0.625, 0.8125, 0.625, 0.375, 0.9375, 0.625, 0.9375, 0.625, 0.9688, 0.375, 0.9688, 0.8125, 0.7422, 0.8438, 0.7422, 0.8438, 0.75, 0.8125, 0.75, 0.625, 0.5, 0.625, 0.03125, 0.375, 0.03125, 0.375, 0.5, 0.625, 0.25, 0.625, 0.2812, 0.375, 0.2812, 0.375, 0.25, 0.1562, 0.6484, 0.1875, 0.6484, 0.1875, 0.6562, 0.1562, 0.6562, 0.8594, 0.6484, 0.875, 0.6484, 0.875, 0.6562, 0.8594, 0.6562, 0.375, 0.08594, 0.625, 0.08594, 0.625, 0.09375, 0.375, 0.09375, 0.8125, 0.6562, 0.8125, 0.6641, 0.8125, 0.6641, 0.8125, 0.6562, 0.8125, 0.5, 0.8125, 0.5078, 0.8125, 0.5078, 0.8125, 0.5, 0.1875, 0.6562, 0.1875, 0.6484, 0.1875, 0.6484, 0.1875, 0.6562, 0.8125, 0.5781, 0.8125, 0.5859, 0.8125, 0.5859, 0.8125, 0.5781, 0.8125, 0.6484, 0.8125, 0.6562, 0.8125, 0.6562, 0.8125, 0.6484, 0.1875, 0.7031, 0.1875, 0.6953, 0.1875, 0.6953, 0.1875, 0.7031, 0.1875, 0.5859, 0.1875, 0.5781, 0.1875, 0.5781, 0.1875, 0.5859, 0.8125, 0.6953, 0.8125, 0.7031, 0.8125, 0.7031, 0.8125, 0.6953, 0.1875, 0.6406, 0.1875, 0.6328, 0.1875, 0.6328, 0.1875, 0.6406, 0.8125, 0.7266, 0.8438, 0.7266, 0.8438, 0.7344, 0.8125, 0.7344, 0.1562, 0.7266, 0.1875, 0.7266, 0.1875, 0.7344, 0.1562, 0.7344, 0.1875, 0.7109, 0.1875, 0.7031, 0.1875, 0.7031, 0.1875, 0.7109, 0.8125, 0.6953, 0.8438, 0.6953, 0.8438, 0.7031, 0.8125, 0.7031, 0.1406, 0.6953, 0.1562, 0.6953, 0.1562, 0.7031, 0.1406, 0.7031, 0.1562, 0.6953, 0.1875, 0.6953, 0.1875, 0.7031, 0.1562, 0.7031, 0.8594, 0.6953, 0.875, 0.6953, 0.875, 0.7031, 0.8594, 0.7031, 0.375, 0.03906, 0.625, 0.03906, 0.625, 0.04688, 0.375, 0.04688, 0.1875, 0.6328, 0.1875, 0.625, 0.1875, 0.625, 0.1875, 0.6328, 0.375, 0.07031, 0.625, 0.07031, 0.625, 0.07812, 0.375, 0.07812, 0.8125, 0.6641, 0.8438, 0.6641, 0.8438, 0.6719, 0.8125, 0.6719, 0.1406, 0.6641, 0.1562, 0.6641, 0.1562, 0.6719, 0.1406, 0.6719, 0.1562, 0.6641, 0.1875, 0.6641, 0.1875, 0.6719, 0.1562, 0.6719, 0.8594, 0.6641, 0.875, 0.6641, 0.875, 0.6719, 0.8594, 0.6719, 0.8125, 0.6328, 0.8125, 0.6406, 0.8125, 0.6406, 0.8125, 0.6328, 0.8594, 0.6328, 0.875, 0.6328, 0.875, 0.6406, 0.8594, 0.6406, 0.1562, 0.6328, 0.1875, 0.6328, 0.1875, 0.6406, 0.1562, 0.6406, 0.1406, 0.6328, 0.1562, 0.6328, 0.1562, 0.6406, 0.1406, 0.6406, 0.375, 0.1016, 0.625, 0.1016, 0.625, 0.1094, 0.375, 0.1094, 0.8125, 0.6328, 0.8438, 0.6328, 0.8438, 0.6406, 0.8125, 0.6406, 0.8125, 0.7031, 0.8125, 0.7109, 0.8125, 0.7109, 0.8125, 0.7031, 0.8125, 0.6016, 0.8438, 0.6016, 0.8438, 0.6094, 0.8125, 0.6094, 0.1406, 0.6016, 0.1562, 0.6016, 0.1562, 0.6094, 0.1406, 0.6094, 0.1562, 0.6016, 0.1875, 0.6016, 0.1875, 0.6094, 0.1562, 0.6094, 0.375, 0.1328, 0.625, 0.1328, 0.625, 0.1406, 0.375, 0.1406, 0.8594, 0.6016, 0.875, 0.6016, 0.875, 0.6094, 0.8594, 0.6094, 0.8125, 0.625, 0.8125, 0.6328, 0.8125, 0.6328, 0.8125, 0.625, 0.8125, 0.5703, 0.8438, 0.5703, 0.8438, 0.5781, 0.8125, 0.5781, 0.1406, 0.5703, 0.1562, 0.5703, 0.1562, 0.5781, 0.1406, 0.5781, 0.1562, 0.5703, 0.1875, 0.5703, 0.1875, 0.5781, 0.1562, 0.5781, 0.8594, 0.5703, 0.875, 0.5703, 0.875, 0.5781, 0.8594, 0.5781, 0.375, 0.1641, 0.625, 0.1641, 0.625, 0.1719, 0.375, 0.1719, 0.8125, 0.5703, 0.8125, 0.5781, 0.8125, 0.5781, 0.8125, 0.5703, 0.8125, 0.5391, 0.8438, 0.5391, 0.8438, 0.5469, 0.8125, 0.5469, 0.1406, 0.5391, 0.1562, 0.5391, 0.1562, 0.5469, 0.1406, 0.5469, 0.1562, 0.5391, 0.1875, 0.5391, 0.1875, 0.5469, 0.1562, 0.5469, 0.375, 0.1953, 0.625, 0.1953, 0.625, 0.2031, 0.375, 0.2031, 0.8594, 0.5391, 0.875, 0.5391, 0.875, 0.5469, 0.8594, 0.5469, 0.8125, 0.5469, 0.8125, 0.5547, 0.8125, 0.5547, 0.8125, 0.5469, 0.8125, 0.5078, 0.8437, 0.5078, 0.8438, 0.5156, 0.8125, 0.5156, 0.1562, 0.5078, 0.1875, 0.5078, 0.1875, 0.5156, 0.1562, 0.5156, 0.1562, 0.5, 0.1875, 0.5, 0.1875, 0.5078, 0.1562, 0.5078, 0.8125, 0.5, 0.8438, 0.5, 0.8437, 0.5078, 0.8125, 0.5078, 0.8438, 0.5391, 0.8594, 0.5391, 0.8594, 0.5469, 0.8438, 0.5469, 0.125, 0.5391, 0.1406, 0.5391, 0.1406, 0.5469, 0.125, 0.5469, 0.8438, 0.5703, 0.8594, 0.5703, 0.8594, 0.5781, 0.8438, 0.5781, 0.125, 0.5703, 0.1406, 0.5703, 0.1406, 0.5781, 0.125, 0.5781, 0.8438, 0.6016, 0.8594, 0.6016, 0.8594, 0.6094, 0.8438, 0.6094, 0.125, 0.6016, 0.1406, 0.6016, 0.1406, 0.6094, 0.125, 0.6094, 0.125, 0.6328, 0.1406, 0.6328, 0.1406, 0.6406, 0.125, 0.6406, 0.8438, 0.6328, 0.8594, 0.6328, 0.8594, 0.6406, 0.8438, 0.6406, 0.8438, 0.6641, 0.8594, 0.6641, 0.8594, 0.6719, 0.8438, 0.6719, 0.125, 0.6641, 0.1406, 0.6641, 0.1406, 0.6719, 0.125, 0.6719, 0.8438, 0.6953, 0.8594, 0.6953, 0.8594, 0.7031, 0.8438, 0.7031, 0.125, 0.6953, 0.1406, 0.6953, 0.1406, 0.7031, 0.125, 0.7031, 0.1875, 0.5781, 0.1875, 0.5703, 0.1875, 0.5703, 0.1875, 0.5781, 0.1875, 0.5547, 0.1875, 0.5469, 0.1875, 0.5469, 0.1875, 0.5547, 0.8438, 0.6484, 0.8594, 0.6484, 0.8594, 0.6562, 0.8438, 0.6562, 0.8125, 0.7344, 0.8438, 0.7344, 0.8438, 0.7422, 0.8125, 0.7422, 0.1406, 0.5156, 0.1484, 0.5195, 0.1406, 0.5312, 0.125, 0.5312, 0.125, 0.5859, 0.1406, 0.5859, 0.1406, 0.5937, 0.125, 0.5938, 0.125, 0.5547, 0.1406, 0.5547, 0.1406, 0.5625, 0.125, 0.5625, 0.125, 0.7109, 0.1406, 0.7109, 0.1406, 0.7188, 0.125, 0.7188, 0.125, 0.6797, 0.1406, 0.6797, 0.1406, 0.6875, 0.125, 0.6875, 0.125, 0.6172, 0.1406, 0.6172, 0.1406, 0.625, 0.125, 0.625, 0.1406, 0.7344, 0.1484, 0.7305, 0.1563, 0.7422, 0.1562, 0.75, 0.125, 0.6484, 0.1406, 0.6484, 0.1406, 0.6562, 0.125, 0.6562, 0.1562, 0.7344, 0.1875, 0.7344, 0.1875, 0.7422, 0.1563, 0.7422, 0.8594, 0.5156, 0.875, 0.5312, 0.8594, 0.5312, 0.8516, 0.5195, 0.8438, 0.5859, 0.8594, 0.5859, 0.8594, 0.5938, 0.8438, 0.5938, 0.8438, 0.5547, 0.8594, 0.5547, 0.8594, 0.5625, 0.8438, 0.5625, 0.8438, 0.7109, 0.8594, 0.7109, 0.8594, 0.7188, 0.8438, 0.7188, 0.8438, 0.6797, 0.8594, 0.6797, 0.8594, 0.6875, 0.8438, 0.6875, 0.8438, 0.6172, 0.8594, 0.6172, 0.8594, 0.625, 0.8438, 0.625, 0.8438, 0.7266, 0.8516, 0.7305, 0.8438, 0.7422, 0.8438, 0.7344, 0.8438, 0.5, 0.8594, 0.5156, 0.8516, 0.5195, 0.8437, 0.5078, 0.1562, 0.5, 0.1562, 0.5078, 0.1484, 0.5195, 0.1406, 0.5156, 0.8125, 0.7422, 0.8125, 0.75, 0.8125, 0.75, 0.8125, 0.7422, 0.625, 0.2188, 0.625, 0.25, 0.375, 0.25, 0.375, 0.2188, 0.8125, 0.5156, 0.8438, 0.5156, 0.8438, 0.5234, 0.8125, 0.5234, 0.1562, 0.5078, 0.1562, 0.5156, 0.1562, 0.5234, 0.1484, 0.5195, 0.1562, 0.5156, 0.1875, 0.5156, 0.1875, 0.5234, 0.1562, 0.5234, 0.8437, 0.5078, 0.8516, 0.5195, 0.8438, 0.5234, 0.8438, 0.5156, 0.125, 0.5312, 0.1406, 0.5312, 0.1406, 0.5391, 0.125, 0.5391, 0.8438, 0.5312, 0.8594, 0.5312, 0.8594, 0.5391, 0.8438, 0.5391, 0.8594, 0.5312, 0.875, 0.5312, 0.875, 0.5391, 0.8594, 0.5391, 0.1562, 0.5312, 0.1875, 0.5312, 0.1875, 0.5391, 0.1562, 0.5391, 0.1406, 0.5312, 0.1562, 0.5312, 0.1562, 0.5391, 0.1406, 0.5391, 0.8125, 0.5312, 0.8438, 0.5312, 0.8438, 0.5391, 0.8125, 0.5391, 0.625, 0.9375, 0.375, 0.9375, 0.375, 0.9375, 0.625, 0.9375, 0.375, 0.2031, 0.625, 0.2031, 0.625, 0.2109, 0.375, 0.2109, 0.8438, 0.5469, 0.8594, 0.5469, 0.8594, 0.5547, 0.8438, 0.5547, 0.125, 0.5469, 0.1406, 0.5469, 0.1406, 0.5547, 0.125, 0.5547, 0.375, 0.1875, 0.625, 0.1875, 0.625, 0.1953, 0.375, 0.1953, 0.1875, 0.6797, 0.1875, 0.6719, 0.1875, 0.6719, 0.1875, 0.6797, 0.8125, 0.5469, 0.8438, 0.5469, 0.8438, 0.5547, 0.8125, 0.5547, 0.1406, 0.5469, 0.1562, 0.5469, 0.1562, 0.5547, 0.1406, 0.5547, 0.1562, 0.5469, 0.1875, 0.5469, 0.1875, 0.5547, 0.1562, 0.5547, 0.8594, 0.5469, 0.875, 0.5469, 0.875, 0.5547, 0.8594, 0.5547, 0.125, 0.5625, 0.1406, 0.5625, 0.1406, 0.5703, 0.125, 0.5703, 0.8438, 0.5625, 0.8594, 0.5625, 0.8594, 0.5703, 0.8438, 0.5703, 0.8594, 0.5625, 0.875, 0.5625, 0.875, 0.5703, 0.8594, 0.5703, 0.1562, 0.5625, 0.1875, 0.5625, 0.1875, 0.5703, 0.1562, 0.5703, 0.1406, 0.5625, 0.1562, 0.5625, 0.1562, 0.5703, 0.1406, 0.5703, 0.8125, 0.5625, 0.8438, 0.5625, 0.8438, 0.5703, 0.8125, 0.5703, 0.375, 0.3125, 0.625, 0.3125, 0.625, 0.3125, 0.375, 0.3125, 0.375, 0.1719, 0.625, 0.1719, 0.625, 0.1797, 0.375, 0.1797, 0.8438, 0.5781, 0.8594, 0.5781, 0.8594, 0.5859, 0.8438, 0.5859, 0.125, 0.5781, 0.1406, 0.5781, 0.1406, 0.5859, 0.125, 0.5859, 0.375, 0.1562, 0.625, 0.1562, 0.625, 0.1641, 0.375, 0.1641, 0.1875, 0.5156, 0.1875, 0.5078, 0.1875, 0.5078, 0.1875, 0.5156, 0.8125, 0.5781, 0.8438, 0.5781, 0.8438, 0.5859, 0.8125, 0.5859, 0.1406, 0.5781, 0.1562, 0.5781, 0.1562, 0.5859, 0.1406, 0.5859, 0.1562, 0.5781, 0.1875, 0.5781, 0.1875, 0.5859, 0.1562, 0.5859, 0.8594, 0.5781, 0.875, 0.5781, 0.875, 0.5859, 0.8594, 0.5859, 0.125, 0.5938, 0.1406, 0.5937, 0.1406, 0.6016, 0.125, 0.6016, 0.8438, 0.5938, 0.8594, 0.5938, 0.8594, 0.6016, 0.8438, 0.6016, 0.8594, 0.5938, 0.875, 0.5938, 0.875, 0.6016, 0.8594, 0.6016, 0.1562, 0.5938, 0.1875, 0.5938, 0.1875, 0.6016, 0.1562, 0.6016, 0.1406, 0.5937, 0.1562, 0.5938, 0.1562, 0.6016, 0.1406, 0.6016, 0.8125, 0.5938, 0.8438, 0.5938, 0.8438, 0.6016, 0.8125, 0.6016, 0.1875, 0.6016, 0.1875, 0.5938, 0.1875, 0.5938, 0.1875, 0.6016, 0.375, 0.1406, 0.625, 0.1406, 0.625, 0.1484, 0.375, 0.1484, 0.8438, 0.6094, 0.8594, 0.6094, 0.8594, 0.6172, 0.8438, 0.6172, 0.125, 0.6094, 0.1406, 0.6094, 0.1406, 0.6172, 0.125, 0.6172, 0.375, 0.125, 0.625, 0.125, 0.625, 0.1328, 0.375, 0.1328, 0.8125, 0.7266, 0.8125, 0.7344, 0.8125, 0.7344, 0.8125, 0.7266, 0.8125, 0.6094, 0.8438, 0.6094, 0.8438, 0.6172, 0.8125, 0.6172, 0.1406, 0.6094, 0.1562, 0.6094, 0.1562, 0.6172, 0.1406, 0.6172, 0.1562, 0.6094, 0.1875, 0.6094, 0.1875, 0.6172, 0.1562, 0.6172, 0.8594, 0.6094, 0.875, 0.6094, 0.875, 0.6172, 0.8594, 0.6172, 0.8438, 0.625, 0.8594, 0.625, 0.8594, 0.6328, 0.8438, 0.6328, 0.125, 0.625, 0.1406, 0.625, 0.1406, 0.6328, 0.125, 0.6328, 0.8125, 0.625, 0.8438, 0.625, 0.8438, 0.6328, 0.8125, 0.6328, 0.1406, 0.625, 0.1562, 0.625, 0.1562, 0.6328, 0.1406, 0.6328, 0.1562, 0.625, 0.1875, 0.625, 0.1875, 0.6328, 0.1562, 0.6328, 0.8594, 0.625, 0.875, 0.625, 0.875, 0.6328, 0.8594, 0.6328, 0.8125, 0.6719, 0.8125, 0.6797, 0.8125, 0.6797, 0.8125, 0.6719, 0.375, 0.1094, 0.625, 0.1094, 0.625, 0.1172, 0.375, 0.1172, 0.125, 0.6406, 0.1406, 0.6406, 0.1406, 0.6484, 0.125, 0.6484, 0.8438, 0.6406, 0.8594, 0.6406, 0.8594, 0.6484, 0.8438, 0.6484, 0.375, 0.09375, 0.625, 0.09375, 0.625, 0.1016, 0.375, 0.1016, 0.1875, 0.75, 0.1875, 0.7422, 0.1875, 0.7422, 0.1875, 0.75, 0.8594, 0.6406, 0.875, 0.6406, 0.875, 0.6484, 0.8594, 0.6484, 0.1562, 0.6406, 0.1875, 0.6406, 0.1875, 0.6484, 0.1562, 0.6484, 0.1406, 0.6406, 0.1562, 0.6406, 0.1562, 0.6484, 0.1406, 0.6484, 0.8125, 0.6406, 0.8438, 0.6406, 0.8438, 0.6484, 0.8125, 0.6484, 0.125, 0.6562, 0.1406, 0.6562, 0.1406, 0.6641, 0.125, 0.6641, 0.8438, 0.6562, 0.8594, 0.6562, 0.8594, 0.6641, 0.8438, 0.6641, 0.8594, 0.6562, 0.875, 0.6562, 0.875, 0.6641, 0.8594, 0.6641, 0.1562, 0.6562, 0.1875, 0.6562, 0.1875, 0.6641, 0.1562, 0.6641, 0.1406, 0.6562, 0.1562, 0.6562, 0.1562, 0.6641, 0.1406, 0.6641, 0.8125, 0.6562, 0.8438, 0.6562, 0.8438, 0.6641, 0.8125, 0.6641, 0.8125, 0.5078, 0.8125, 0.5156, 0.8125, 0.5156, 0.8125, 0.5078, 0.375, 0.07812, 0.625, 0.07812, 0.625, 0.08594, 0.375, 0.08594, 0.8438, 0.6719, 0.8594, 0.6719, 0.8594, 0.6797, 0.8438, 0.6797, 0.125, 0.6719, 0.1406, 0.6719, 0.1406, 0.6797, 0.125, 0.6797, 0.375, 0.0625, 0.625, 0.0625, 0.625, 0.07031, 0.375, 0.07031, 0.8125, 0.5938, 0.8125, 0.6016, 0.8125, 0.6016, 0.8125, 0.5938, 0.8125, 0.6719, 0.8438, 0.6719, 0.8438, 0.6797, 0.8125, 0.6797, 0.1406, 0.6719, 0.1562, 0.6719, 0.1562, 0.6797, 0.1406, 0.6797, 0.1562, 0.6719, 0.1875, 0.6719, 0.1875, 0.6797, 0.1562, 0.6797, 0.8594, 0.6719, 0.875, 0.6719, 0.875, 0.6797, 0.8594, 0.6797, 0.125, 0.6875, 0.1406, 0.6875, 0.1406, 0.6953, 0.125, 0.6953, 0.8438, 0.6875, 0.8594, 0.6875, 0.8594, 0.6953, 0.8438, 0.6953, 0.8594, 0.6875, 0.875, 0.6875, 0.875, 0.6953, 0.8594, 0.6953, 0.1562, 0.6875, 0.1875, 0.6875, 0.1875, 0.6953, 0.1562, 0.6953, 0.1406, 0.6875, 0.1562, 0.6875, 0.1562, 0.6953, 0.1406, 0.6953, 0.8125, 0.6875, 0.8438, 0.6875, 0.8438, 0.6953, 0.8125, 0.6953, 0.1875, 0.7344, 0.1875, 0.7266, 0.1875, 0.7266, 0.1875, 0.7344, 0.375, 0.04688, 0.625, 0.04688, 0.625, 0.05469, 0.375, 0.05469, 0.8438, 0.7031, 0.8594, 0.7031, 0.8594, 0.7109, 0.8438, 0.7109, 0.125, 0.7031, 0.1406, 0.7031, 0.1406, 0.7109, 0.125, 0.7109, 0.375, 0.03125, 0.625, 0.03125, 0.625, 0.03906, 0.375, 0.03906, 0.1875, 0.625, 0.1875, 0.6172, 0.1875, 0.6172, 0.1875, 0.625, 0.8125, 0.7031, 0.8438, 0.7031, 0.8438, 0.7109, 0.8125, 0.7109, 0.1406, 0.7031, 0.1562, 0.7031, 0.1562, 0.7109, 0.1406, 0.7109, 0.1562, 0.7031, 0.1875, 0.7031, 0.1875, 0.7109, 0.1562, 0.7109, 0.8594, 0.7031, 0.875, 0.7031, 0.875, 0.7109, 0.8594, 0.7109, 0.8438, 0.7188, 0.8594, 0.7188, 0.8516, 0.7305, 0.8438, 0.7266, 0.125, 0.7188, 0.1406, 0.7188, 0.1484, 0.7305, 0.1406, 0.7344, 0.1562, 0.7188, 0.1875, 0.7188, 0.1875, 0.7266, 0.1562, 0.7266, 0.8125, 0.7188, 0.8438, 0.7188, 0.8438, 0.7266, 0.8125, 0.7266, 0.1875, 0.5234, 0.1875, 0.5156, 0.1875, 0.5156, 0.1875, 0.5234, 0.625, 0.9688, 0.625, 0.5, 0.375, 0.5, 0.375, 0.9688, 0.1406, 0.7188, 0.1562, 0.7188, 0.1562, 0.7266, 0.1484, 0.7305, 0.8594, 0.7188, 0.875, 0.7188, 0.8594, 0.7344, 0.8516, 0.7305, 0.1875, 0.5078, 0.1875, 0.5, 0.1875, 0.5, 0.1875, 0.5078, 0.1875, 0.6641, 0.1875, 0.6562, 0.1875, 0.6562, 0.1875, 0.6641, 0.1875, 0.7422, 0.1875, 0.7344, 0.1875, 0.7344, 0.1875, 0.7422, 0.8125, 0.7344, 0.8125, 0.7422, 0.8125, 0.7422, 0.8125, 0.7344, 0.8125, 0.5234, 0.8125, 0.5312, 0.8125, 0.5312, 0.8125, 0.5234, 0.1875, 0.5391, 0.1875, 0.5312, 0.1875, 0.5312, 0.1875, 0.5391, 0.8125, 0.6094, 0.8125, 0.6172, 0.8125, 0.6172, 0.8125, 0.6094, 0.1875, 0.5312, 0.1875, 0.5234, 0.1875, 0.5234, 0.1875, 0.5312, 0.8125, 0.5312, 0.8125, 0.5391, 0.8125, 0.5391, 0.8125, 0.5312, 0.1875, 0.6172, 0.1875, 0.6094, 0.1875, 0.6094, 0.1875, 0.6172, 0.1875, 0.5938, 0.1875, 0.5859, 0.1875, 0.5859, 0.1875, 0.5938, 0.1875, 0.5469, 0.1875, 0.5391, 0.1875, 0.5391, 0.1875, 0.5469, 0.8125, 0.6875, 0.8125, 0.6953, 0.8125, 0.6953, 0.8125, 0.6875, 0.8125, 0.5859, 0.8125, 0.5938, 0.8125, 0.5938, 0.8125, 0.5859, 0.8125, 0.5391, 0.8125, 0.5469, 0.8125, 0.5469, 0.8125, 0.5391, 0.1875, 0.6953, 0.1875, 0.6875, 0.1875, 0.6875, 0.1875, 0.6953, 0.1875, 0.5625, 0.1875, 0.5547, 0.1875, 0.5547, 0.1875, 0.5625, 0.8125, 0.6016, 0.8125, 0.6094, 0.8125, 0.6094, 0.8125, 0.6016, 0.8125, 0.5547, 0.8125, 0.5625, 0.8125, 0.5625, 0.8125, 0.5547, 0.1875, 0.6094, 0.1875, 0.6016, 0.1875, 0.6016, 0.1875, 0.6094, 0.8125, 0.7109, 0.8125, 0.7188, 0.8125, 0.7188, 0.8125, 0.7109, 0.1875, 0.5703, 0.1875, 0.5625, 0.1875, 0.5625, 0.1875, 0.5703, 0.8125, 0.6406, 0.8125, 0.6484, 0.8125, 0.6484, 0.8125, 0.6406, 0.8125, 0.6641, 0.8125, 0.6719, 0.8125, 0.6719, 0.8125, 0.6641, 0.1875, 0.7188, 0.1875, 0.7109, 0.1875, 0.7109, 0.1875, 0.7188, 0.8125, 0.5625, 0.8125, 0.5703, 0.8125, 0.5703, 0.8125, 0.5625, 0.1875, 0.6484, 0.1875, 0.6406, 0.1875, 0.6406, 0.1875, 0.6484, 0.1875, 0.6719, 0.1875, 0.6641, 0.1875, 0.6641, 0.1875, 0.6719, 0.8125, 0.6797, 0.8125, 0.6875, 0.8125, 0.6875, 0.8125, 0.6797, 0.1875, 0.7266, 0.1875, 0.7188, 0.1875, 0.7188, 0.1875, 0.7266, 0.1875, 0.6875, 0.1875, 0.6797, 0.1875, 0.6797, 0.1875, 0.6875, 0.8125, 0.5156, 0.8125, 0.5234, 0.8125, 0.5234, 0.8125, 0.5156, 0.8125, 0.7188, 0.8125, 0.7266, 0.8125, 0.7266, 0.8125, 0.7188, 0.8125, 0.6172, 0.8125, 0.625, 0.8125, 0.625, 0.8125, 0.6172, 0.1927, 0.6464, 0.1927, 0.6427, 0.1927, 0.6427, 0.1927, 0.6464, 0.1875, 0.7188, 0.1875, 0.7188, 0.2344, 0.7734, 0.2344, 0.7734, 0.0, 0.0, 0.0, 0.0, 0.0, 0.0, 0.0, 0.0, 0.7656, 0.7734, 0.7656, 0.7734, 0.8125, 0.7188, 0.8125, 0.7188, 0.0, 0.0, 0.0, 0.0, 0.0, 0.0, 0.0, 0.0, 0.8073, 0.6229, 0.1927, 0.6229, 0.1927, 0.6229, 0.8073, 0.6229, 0.0, 0.0, 0.0, 0.0, 0.0, 0.0, 0.0, 0.0, 0.1875, 0.6875, 0.1875, 0.6875, 0.1875, 0.6953, 0.1875, 0.6953, 0.0, 0.0, 0.0, 0.0, 0.0, 0.0, 0.0, 0.0, 0.8125, 0.6953, 0.8125, 0.6953, 0.8125, 0.6875, 0.8125, 0.6875, 0.8073, 0.6464, 0.1927, 0.6464, 0.1927, 0.6464, 0.8073, 0.6464, 0.0, 0.0, 0.0, 0.0, 0.0, 0.0, 0.0, 0.0, 0.1875, 0.6562, 0.1875, 0.6562, 0.1875, 0.6641, 0.1875, 0.6641, 0.0, 0.0, 0.0, 0.0, 0.0, 0.0, 0.0, 0.0, 0.8125, 0.6641, 0.8125, 0.6641, 0.8125, 0.6562, 0.8125, 0.6562, 0.8073, 0.6036, 0.8073, 0.6073, 0.8073, 0.6073, 0.8073, 0.6036, 0.0, 0.0, 0.0, 0.0, 0.0, 0.0, 0.0, 0.0, 0.1875, 0.625, 0.1875, 0.625, 0.1875, 0.6328, 0.1875, 0.6328, 0.0, 0.0, 0.0, 0.0, 0.0, 0.0, 0.0, 0.0, 0.8125, 0.6328, 0.8125, 0.6328, 0.8125, 0.625, 0.8125, 0.625, 0.8073, 0.6739, 0.8073, 0.6776, 0.8073, 0.6776, 0.8073, 0.6739, 0.0, 0.0, 0.0, 0.0, 0.0, 0.0, 0.0, 0.0, 0.1875, 0.5938, 0.1875, 0.5938, 0.1875, 0.6016, 0.1875, 0.6016, 0.0, 0.0, 0.0, 0.0, 0.0, 0.0, 0.0, 0.0, 0.8125, 0.6016, 0.8125, 0.6016, 0.8125, 0.5938, 0.8125, 0.5938, 0.1927, 0.6036, 0.8073, 0.6036, 0.8073, 0.6036, 0.1927, 0.6036, 0.1875, 0.5625, 0.1875, 0.5625, 0.1875, 0.5703, 0.1875, 0.5703, 0.0, 0.0, 0.0, 0.0, 0.0, 0.0, 0.0, 0.0, 0.8125, 0.5703, 0.8125, 0.5703, 0.8125, 0.5625, 0.8125, 0.5625, 0.0, 0.0, 0.0, 0.0, 0.0, 0.0, 0.0, 0.0, 0.1927, 0.6739, 0.8073, 0.6739, 0.8073, 0.6739, 0.1927, 0.6739, 0.1875, 0.5312, 0.1875, 0.5312, 0.1875, 0.5391, 0.1875, 0.5391, 0.0, 0.0, 0.0, 0.0, 0.0, 0.0, 0.0, 0.0, 0.8125, 0.5391, 0.8125, 0.5391, 0.8125, 0.5312, 0.8125, 0.5312, 0.0, 0.0, 0.0, 0.0, 0.0, 0.0, 0.0, 0.0, 0.1927, 0.6073, 0.1927, 0.6036, 0.1927, 0.6036, 0.1927, 0.6073, 0.0, 0.0, 0.0, 0.0, 0.0, 0.0, 0.0, 0.0, 0.1875, 0.5, 0.1875, 0.5, 0.1875, 0.5078, 0.1875, 0.5078, 0.0, 0.0, 0.0, 0.0, 0.0, 0.0, 0.0, 0.0, 0.6719, 0.3672, 0.6719, 0.3672, 0.625, 0.3125, 0.625, 0.3125, 0.1927, 0.6776, 0.1927, 0.6739, 0.1927, 0.6739, 0.1927, 0.6776, 0.2812, 0.8281, 0.2812, 0.8281, 0.3281, 0.8828, 0.3281, 0.8828, 0.0, 0.0, 0.0, 0.0, 0.0, 0.0, 0.0, 0.0, 0.6719, 0.8828, 0.6719, 0.8828, 0.7188, 0.8281, 0.7188, 0.8281, 0.0, 0.0, 0.0, 0.0, 0.0, 0.0, 0.0, 0.0, 0.8073, 0.6073, 0.1927, 0.6073, 0.1927, 0.6073, 0.8073, 0.6073, 0.0, 0.0, 0.0, 0.0, 0.0, 0.0, 0.0, 0.0, 0.1875, 0.7031, 0.1875, 0.7031, 0.1875, 0.7109, 0.1875, 0.7109, 0.0, 0.0, 0.0, 0.0, 0.0, 0.0, 0.0, 0.0, 0.8125, 0.7109, 0.8125, 0.7109, 0.8125, 0.7031, 0.8125, 0.7031, 0.8073, 0.6776, 0.1927, 0.6776, 0.1927, 0.6776, 0.8073, 0.6776, 0.0, 0.0, 0.0, 0.0, 0.0, 0.0, 0.0, 0.0, 0.1875, 0.6719, 0.1875, 0.6719, 0.1875, 0.6797, 0.1875, 0.6797, 0.0, 0.0, 0.0, 0.0, 0.0, 0.0, 0.0, 0.0, 0.8125, 0.6797, 0.8125, 0.6797, 0.8125, 0.6719, 0.8125, 0.6719, 0.8073, 0.5917, 0.1927, 0.5917, 0.1927, 0.5917, 0.8073, 0.5917, 0.0, 0.0, 0.0, 0.0, 0.0, 0.0, 0.0, 0.0, 0.1875, 0.6406, 0.1875, 0.6406, 0.1875, 0.6484, 0.1875, 0.6484, 0.0, 0.0, 0.0, 0.0, 0.0, 0.0, 0.0, 0.0, 0.8125, 0.6484, 0.8125, 0.6484, 0.8125, 0.6406, 0.8125, 0.6406, 0.8073, 0.7052, 0.8073, 0.7089, 0.8073, 0.7089, 0.8073, 0.7052, 0.0, 0.0, 0.0, 0.0, 0.0, 0.0, 0.0, 0.0, 0.1875, 0.6094, 0.1875, 0.6094, 0.1875, 0.6172, 0.1875, 0.6172, 0.0, 0.0, 0.0, 0.0, 0.0, 0.0, 0.0, 0.0, 0.8125, 0.6172, 0.8125, 0.6172, 0.8125, 0.6094, 0.8125, 0.6094, 0.8073, 0.588, 0.8073, 0.5917, 0.8073, 0.5917, 0.8073, 0.588, 0.1875, 0.5781, 0.1875, 0.5781, 0.1875, 0.5859, 0.1875, 0.5859, 0.0, 0.0, 0.0, 0.0, 0.0, 0.0, 0.0, 0.0, 0.8125, 0.5859, 0.8125, 0.5859, 0.8125, 0.5781, 0.8125, 0.5781, 0.0, 0.0, 0.0, 0.0, 0.0, 0.0, 0.0, 0.0, 0.1927, 0.7052, 0.8073, 0.7052, 0.8073, 0.7052, 0.1927, 0.7052, 0.1875, 0.5469, 0.1875, 0.5469, 0.1875, 0.5547, 0.1875, 0.5547, 0.0, 0.0, 0.0, 0.0, 0.0, 0.0, 0.0, 0.0, 0.8125, 0.5547, 0.8125, 0.5547, 0.8125, 0.5469, 0.8125, 0.5469, 0.0, 0.0, 0.0, 0.0, 0.0, 0.0, 0.0, 0.0, 0.1927, 0.588, 0.8073, 0.588, 0.8073, 0.588, 0.1927, 0.588, 0.0, 0.0, 0.0, 0.0, 0.0, 0.0, 0.0, 0.0, 0.1875, 0.5156, 0.1875, 0.5156, 0.1875, 0.5234, 0.1875, 0.5234, 0.0, 0.0, 0.0, 0.0, 0.0, 0.0, 0.0, 0.0, 0.7656, 0.4766, 0.7656, 0.4766, 0.7188, 0.4219, 0.7188, 0.4219, 0.1927, 0.7089, 0.1927, 0.7052, 0.1927, 0.7052, 0.1927, 0.7089, 0.3281, 0.8828, 0.3281, 0.8828, 0.375, 0.9375, 0.375, 0.9375, 0.0, 0.0, 0.0, 0.0, 0.0, 0.0, 0.0, 0.0, 0.625, 0.9375, 0.625, 0.9375, 0.6719, 0.8828, 0.6719, 0.8828, 0.0, 0.0, 0.0, 0.0, 0.0, 0.0, 0.0, 0.0, 0.1927, 0.5917, 0.1927, 0.588, 0.1927, 0.588, 0.1927, 0.5917, 0.0, 0.0, 0.0, 0.0, 0.0, 0.0, 0.0, 0.0, 0.1875, 0.5078, 0.1875, 0.5078, 0.1875, 0.5156, 0.1875, 0.5156, 0.0, 0.0, 0.0, 0.0, 0.0, 0.0, 0.0, 0.0, 0.7188, 0.4219, 0.7188, 0.4219, 0.6719, 0.3672, 0.6719, 0.3672, 0.8073, 0.7089, 0.1927, 0.7089, 0.1927, 0.7089, 0.8073, 0.7089, 0.0, 0.0, 0.0, 0.0, 0.0, 0.0, 0.0, 0.0, 0.1875, 0.5234, 0.1875, 0.5234, 0.1875, 0.5312, 0.1875, 0.5312, 0.0, 0.0, 0.0, 0.0, 0.0, 0.0, 0.0, 0.0, 0.8125, 0.5312, 0.8125, 0.5312, 0.7656, 0.4766, 0.7656, 0.4766, 0.8073, 0.5761, 0.1927, 0.5761, 0.1927, 0.5761, 0.8073, 0.5761, 0.1875, 0.5391, 0.1875, 0.5391, 0.1875, 0.5469, 0.1875, 0.5469, 0.0, 0.0, 0.0, 0.0, 0.0, 0.0, 0.0, 0.0, 0.8125, 0.5469, 0.8125, 0.5469, 0.8125, 0.5391, 0.8125, 0.5391, 0.0, 0.0, 0.0, 0.0, 0.0, 0.0, 0.0, 0.0, 0.6812, 0.8683, 0.3188, 0.8683, 0.3188, 0.8683, 0.6812, 0.8683, 0.1875, 0.5547, 0.1875, 0.5547, 0.1875, 0.5625, 0.1875, 0.5625, 0.0, 0.0, 0.0, 0.0, 0.0, 0.0, 0.0, 0.0, 0.8125, 0.5625, 0.8125, 0.5625, 0.8125, 0.5547, 0.8125, 0.5547, 0.0, 0.0, 0.0, 0.0, 0.0, 0.0, 0.0, 0.0, 0.8073, 0.5724, 0.8073, 0.5761, 0.8073, 0.5761, 0.8073, 0.5724, 0.1875, 0.5703, 0.1875, 0.5703, 0.1875, 0.5781, 0.1875, 0.5781, 0.0, 0.0, 0.0, 0.0, 0.0, 0.0, 0.0, 0.0, 0.8125, 0.5781, 0.8125, 0.5781, 0.8125, 0.5703, 0.8125, 0.5703, 0.0, 0.0, 0.0, 0.0, 0.0, 0.0, 0.0, 0.0, 0.703, 0.8426, 0.6812, 0.8683, 0.6812, 0.8683, 0.703, 0.8426, 0.1875, 0.5859, 0.1875, 0.5859, 0.1875, 0.5938, 0.1875, 0.5938, 0.0, 0.0, 0.0, 0.0, 0.0, 0.0, 0.0, 0.0, 0.8125, 0.5938, 0.8125, 0.5938, 0.8125, 0.5859, 0.8125, 0.5859, 0.0, 0.0, 0.0, 0.0, 0.0, 0.0, 0.0, 0.0, 0.1927, 0.5724, 0.8073, 0.5724, 0.8073, 0.5724, 0.1927, 0.5724, 0.0, 0.0, 0.0, 0.0, 0.0, 0.0, 0.0, 0.0, 0.1875, 0.6016, 0.1875, 0.6016, 0.1875, 0.6094, 0.1875, 0.6094, 0.0, 0.0, 0.0, 0.0, 0.0, 0.0, 0.0, 0.0, 0.8125, 0.6094, 0.8125, 0.6094, 0.8125, 0.6016, 0.8125, 0.6016, 0.297, 0.8426, 0.703, 0.8426, 0.703, 0.8426, 0.297, 0.8426, 0.0, 0.0, 0.0, 0.0, 0.0, 0.0, 0.0, 0.0, 0.1875, 0.6172, 0.1875, 0.6172, 0.1875, 0.625, 0.1875, 0.625, 0.0, 0.0, 0.0, 0.0, 0.0, 0.0, 0.0, 0.0, 0.8125, 0.625, 0.8125, 0.625, 0.8125, 0.6172, 0.8125, 0.6172, 0.1927, 0.5761, 0.1927, 0.5724, 0.1927, 0.5724, 0.1927, 0.5761, 0.0, 0.0, 0.0, 0.0, 0.0, 0.0, 0.0, 0.0, 0.1875, 0.6328, 0.1875, 0.6328, 0.1875, 0.6406, 0.1875, 0.6406, 0.0, 0.0, 0.0, 0.0, 0.0, 0.0, 0.0, 0.0, 0.8125, 0.6406, 0.8125, 0.6406, 0.8125, 0.6328, 0.8125, 0.6328, 0.3188, 0.8683, 0.297, 0.8426, 0.297, 0.8426, 0.3188, 0.8683, 0.0, 0.0, 0.0, 0.0, 0.0, 0.0, 0.0, 0.0, 0.1875, 0.6484, 0.1875, 0.6484, 0.1875, 0.6562, 0.1875, 0.6562, 0.0, 0.0, 0.0, 0.0, 0.0, 0.0, 0.0, 0.0, 0.8125, 0.6562, 0.8125, 0.6562, 0.8125, 0.6484, 0.8125, 0.6484, 0.8073, 0.5604, 0.1927, 0.5604, 0.1927, 0.5604, 0.8073, 0.5604, 0.0, 0.0, 0.0, 0.0, 0.0, 0.0, 0.0, 0.0, 0.1875, 0.6641, 0.1875, 0.6641, 0.1875, 0.6719, 0.1875, 0.6719, 0.0, 0.0, 0.0, 0.0, 0.0, 0.0, 0.0, 0.0, 0.8125, 0.6719, 0.8125, 0.6719, 0.8125, 0.6641, 0.8125, 0.6641, 0.6337, 0.3284, 0.6556, 0.354, 0.6556, 0.354, 0.6337, 0.3284, 0.0, 0.0, 0.0, 0.0, 0.0, 0.0, 0.0, 0.0, 0.1875, 0.6797, 0.1875, 0.6797, 0.1875, 0.6875, 0.1875, 0.6875, 0.0, 0.0, 0.0, 0.0, 0.0, 0.0, 0.0, 0.0, 0.8125, 0.6875, 0.8125, 0.6875, 0.8125, 0.6797, 0.8125, 0.6797, 0.8073, 0.5568, 0.8073, 0.5604, 0.8073, 0.5604, 0.8073, 0.5568, 0.0, 0.0, 0.0, 0.0, 0.0, 0.0, 0.0, 0.0, 0.1875, 0.6953, 0.1875, 0.6953, 0.1875, 0.7031, 0.1875, 0.7031, 0.0, 0.0, 0.0, 0.0, 0.0, 0.0, 0.0, 0.0, 0.8125, 0.7031, 0.8125, 0.7031, 0.8125, 0.6953, 0.8125, 0.6953, 0.0, 0.0, 0.0, 0.0, 0.0, 0.0, 0.0, 0.0, 0.1875, 0.7109, 0.1875, 0.7109, 0.1875, 0.7188, 0.1875, 0.7188, 0.0, 0.0, 0.0, 0.0, 0.0, 0.0, 0.0, 0.0, 0.8125, 0.7188, 0.8125, 0.7188, 0.8125, 0.7109, 0.8125, 0.7109, 0.1927, 0.5568, 0.8073, 0.5568, 0.8073, 0.5568, 0.1927, 0.5568, 0.2344, 0.7734, 0.2344, 0.7734, 0.2812, 0.8281, 0.2812, 0.8281, 0.0, 0.0, 0.0, 0.0, 0.0, 0.0, 0.0, 0.0, 0.7188, 0.8281, 0.7188, 0.8281, 0.7656, 0.7734, 0.7656, 0.7734, 0.0, 0.0, 0.0, 0.0, 0.0, 0.0, 0.0, 0.0, 0.2048, 0.7333, 0.2266, 0.7589, 0.2344, 0.7734, 0.1875, 0.7188, 0.7952, 0.7333, 0.2048, 0.7333, 0.1875, 0.7188, 0.8125, 0.7188, 0.7734, 0.7589, 0.7952, 0.7333, 0.8125, 0.7188, 0.7656, 0.7734, 0.2266, 0.7589, 0.7734, 0.7589, 0.7656, 0.7734, 0.2344, 0.7734, 0.1927, 0.6932, 0.8073, 0.6932, 0.8125, 0.6953, 0.1875, 0.6953, 0.1927, 0.6896, 0.1927, 0.6932, 0.1875, 0.6953, 0.1875, 0.6875, 0.8073, 0.6896, 0.1927, 0.6896, 0.1875, 0.6875, 0.8125, 0.6875, 0.8073, 0.6932, 0.8073, 0.6896, 0.8125, 0.6875, 0.8125, 0.6953, 0.1927, 0.662, 0.8073, 0.662, 0.8125, 0.6641, 0.1875, 0.6641, 0.1927, 0.6583, 0.1927, 0.662, 0.1875, 0.6641, 0.1875, 0.6562, 0.8073, 0.6583, 0.1927, 0.6583, 0.1875, 0.6562, 0.8125, 0.6562, 0.8073, 0.662, 0.8073, 0.6583, 0.8125, 0.6562, 0.8125, 0.6641, 0.1927, 0.6307, 0.8073, 0.6307, 0.8125, 0.6328, 0.1875, 0.6328, 0.1927, 0.6271, 0.1927, 0.6307, 0.1875, 0.6328, 0.1875, 0.625, 0.8073, 0.6271, 0.1927, 0.6271, 0.1875, 0.625, 0.8125, 0.625, 0.8073, 0.6307, 0.8073, 0.6271, 0.8125, 0.625, 0.8125, 0.6328, 0.1927, 0.5995, 0.8073, 0.5995, 0.8125, 0.6016, 0.1875, 0.6016, 0.1927, 0.5958, 0.1927, 0.5995, 0.1875, 0.6016, 0.1875, 0.5938, 0.8073, 0.5958, 0.1927, 0.5958, 0.1875, 0.5938, 0.8125, 0.5938, 0.8073, 0.5995, 0.8073, 0.5958, 0.8125, 0.5938, 0.8125, 0.6016, 0.1927, 0.5646, 0.1927, 0.5682, 0.1875, 0.5703, 0.1875, 0.5625, 0.8073, 0.5646, 0.1927, 0.5646, 0.1875, 0.5625, 0.8125, 0.5625, 0.8073, 0.5682, 0.8073, 0.5646, 0.8125, 0.5625, 0.8125, 0.5703, 0.1927, 0.5682, 0.8073, 0.5682, 0.8125, 0.5703, 0.1875, 0.5703, 0.1927, 0.5333, 0.1927, 0.537, 0.1875, 0.5391, 0.1875, 0.5312, 0.8073, 0.5333, 0.1927, 0.5333, 0.1875, 0.5312, 0.8125, 0.5312, 0.8073, 0.537, 0.8073, 0.5333, 0.8125, 0.5312, 0.8125, 0.5391, 0.1927, 0.537, 0.8073, 0.537, 0.8125, 0.5391, 0.1875, 0.5391, 0.1914, 0.5044, 0.6556, 0.354, 0.6719, 0.3672, 0.1875, 0.5078, 0.1913, 0.5007, 0.1914, 0.5044, 0.1875, 0.5078, 0.1875, 0.5, 0.6337, 0.3284, 0.1913, 0.5007, 0.1875, 0.5, 0.625, 0.3125, 0.6556, 0.354, 0.6337, 0.3284, 0.625, 0.3125, 0.6719, 0.3672, 0.297, 0.8426, 0.3188, 0.8683, 0.3281, 0.8828, 0.2812, 0.8281, 0.703, 0.8426, 0.297, 0.8426, 0.2812, 0.8281, 0.7188, 0.8281, 0.6812, 0.8683, 0.703, 0.8426, 0.7188, 0.8281, 0.6719, 0.8828, 0.3188, 0.8683, 0.6812, 0.8683, 0.6719, 0.8828, 0.3281, 0.8828, 0.1927, 0.7089, 0.8073, 0.7089, 0.8125, 0.7109, 0.1875, 0.7109, 0.1927, 0.7052, 0.1927, 0.7089, 0.1875, 0.7109, 0.1875, 0.7031, 0.8073, 0.7052, 0.1927, 0.7052, 0.1875, 0.7031, 0.8125, 0.7031, 0.8073, 0.7089, 0.8073, 0.7052, 0.8125, 0.7031, 0.8125, 0.7109, 0.1927, 0.6776, 0.8073, 0.6776, 0.8125, 0.6797, 0.1875, 0.6797, 0.1927, 0.6739, 0.1927, 0.6776, 0.1875, 0.6797, 0.1875, 0.6719, 0.8073, 0.6739, 0.1927, 0.6739, 0.1875, 0.6719, 0.8125, 0.6719, 0.8073, 0.6776, 0.8073, 0.6739, 0.8125, 0.6719, 0.8125, 0.6797, 0.1927, 0.6464, 0.8073, 0.6464, 0.8125, 0.6484, 0.1875, 0.6484, 0.1927, 0.6427, 0.1927, 0.6464, 0.1875, 0.6484, 0.1875, 0.6406, 0.8073, 0.6427, 0.1927, 0.6427, 0.1875, 0.6406, 0.8125, 0.6406, 0.8073, 0.6464, 0.8073, 0.6427, 0.8125, 0.6406, 0.8125, 0.6484, 0.1927, 0.6151, 0.8073, 0.6151, 0.8125, 0.6172, 0.1875, 0.6172, 0.1927, 0.6114, 0.1927, 0.6151, 0.1875, 0.6172, 0.1875, 0.6094, 0.8073, 0.6114, 0.1927, 0.6114, 0.1875, 0.6094, 0.8125, 0.6094, 0.8073, 0.6151, 0.8073, 0.6114, 0.8125, 0.6094, 0.8125, 0.6172, 0.1927, 0.5802, 0.1927, 0.5839, 0.1875, 0.5859, 0.1875, 0.5781, 0.8073, 0.5802, 0.1927, 0.5802, 0.1875, 0.5781, 0.8125, 0.5781, 0.8073, 0.5839, 0.8073, 0.5802, 0.8125, 0.5781, 0.8125, 0.5859, 0.1927, 0.5839, 0.8073, 0.5839, 0.8125, 0.5859, 0.1875, 0.5859, 0.1927, 0.5489, 0.1927, 0.5526, 0.1875, 0.5547, 0.1875, 0.5469, 0.8073, 0.5489, 0.1927, 0.5489, 0.1875, 0.5469, 0.8125, 0.5469, 0.8073, 0.5526, 0.8073, 0.5489, 0.8125, 0.5469, 0.8125, 0.5547, 0.1927, 0.5526, 0.8073, 0.5526, 0.8125, 0.5547, 0.1875, 0.5547, 0.1922, 0.5208, 0.7485, 0.4626, 0.7656, 0.4766, 0.1875, 0.5234, 0.192, 0.5171, 0.1922, 0.5208, 0.1875, 0.5234, 0.1875, 0.5156, 0.7266, 0.437, 0.192, 0.5171, 0.1875, 0.5156, 0.7188, 0.4219, 0.7485, 0.4626, 0.7266, 0.437, 0.7188, 0.4219, 0.7656, 0.4766, 0.3431, 0.8973, 0.3649, 0.923, 0.375, 0.9375, 0.3281, 0.8828, 0.6569, 0.8973, 0.3431, 0.8973, 0.3281, 0.8828, 0.6719, 0.8828, 0.6351, 0.923, 0.6569, 0.8973, 0.6719, 0.8828, 0.625, 0.9375, 0.3649, 0.923, 0.6351, 0.923, 0.625, 0.9375, 0.375, 0.9375, 0.1918, 0.5126, 0.702, 0.4083, 0.7188, 0.4219, 0.1875, 0.5156, 0.1917, 0.5089, 0.1918, 0.5126, 0.1875, 0.5156, 0.1875, 0.5078, 0.6802, 0.3827, 0.1917, 0.5089, 0.1875, 0.5078, 0.6719, 0.3672, 0.702, 0.4083, 0.6802, 0.3827, 0.6719, 0.3672, 0.7188, 0.4219, 0.1925, 0.529, 0.795, 0.5169, 0.8125, 0.5312, 0.1875, 0.5312, 0.1924, 0.5253, 0.1925, 0.529, 0.1875, 0.5312, 0.1875, 0.5234, 0.7731, 0.4913, 0.1924, 0.5253, 0.1875, 0.5234, 0.7656, 0.4766, 0.795, 0.5169, 0.7731, 0.4913, 0.7656, 0.4766, 0.8125, 0.5312, 0.1927, 0.5411, 0.1927, 0.5448, 0.1875, 0.5469, 0.1875, 0.5391, 0.8073, 0.5411, 0.1927, 0.5411, 0.1875, 0.5391, 0.8125, 0.5391, 0.8073, 0.5448, 0.8073, 0.5411, 0.8125, 0.5391, 0.8125, 0.5469, 0.1927, 0.5448, 0.8073, 0.5448, 0.8125, 0.5469, 0.1875, 0.5469, 0.1927, 0.5568, 0.1927, 0.5604, 0.1875, 0.5625, 0.1875, 0.5547, 0.8073, 0.5568, 0.1927, 0.5568, 0.1875, 0.5547, 0.8125, 0.5547, 0.8073, 0.5604, 0.8073, 0.5568, 0.8125, 0.5547, 0.8125, 0.5625, 0.1927, 0.5604, 0.8073, 0.5604, 0.8125, 0.5625, 0.1875, 0.5625, 0.1927, 0.5724, 0.1927, 0.5761, 0.1875, 0.5781, 0.1875, 0.5703, 0.8073, 0.5724, 0.1927, 0.5724, 0.1875, 0.5703, 0.8125, 0.5703, 0.8073, 0.5761, 0.8073, 0.5724, 0.8125, 0.5703, 0.8125, 0.5781, 0.1927, 0.5761, 0.8073, 0.5761, 0.8125, 0.5781, 0.1875, 0.5781, 0.1927, 0.588, 0.1927, 0.5917, 0.1875, 0.5938, 0.1875, 0.5859, 0.8073, 0.588, 0.1927, 0.588, 0.1875, 0.5859, 0.8125, 0.5859, 0.8073, 0.5917, 0.8073, 0.588, 0.8125, 0.5859, 0.8125, 0.5938, 0.1927, 0.5917, 0.8073, 0.5917, 0.8125, 0.5938, 0.1875, 0.5938, 0.1927, 0.6073, 0.8073, 0.6073, 0.8125, 0.6094, 0.1875, 0.6094, 0.1927, 0.6036, 0.1927, 0.6073, 0.1875, 0.6094, 0.1875, 0.6016, 0.8073, 0.6036, 0.1927, 0.6036, 0.1875, 0.6016, 0.8125, 0.6016, 0.8073, 0.6073, 0.8073, 0.6036, 0.8125, 0.6016, 0.8125, 0.6094, 0.1927, 0.6229, 0.8073, 0.6229, 0.8125, 0.625, 0.1875, 0.625, 0.1927, 0.6193, 0.1927, 0.6229, 0.1875, 0.625, 0.1875, 0.6172, 0.8073, 0.6193, 0.1927, 0.6193, 0.1875, 0.6172, 0.8125, 0.6172, 0.8073, 0.6229, 0.8073, 0.6193, 0.8125, 0.6172, 0.8125, 0.625, 0.1927, 0.6386, 0.8073, 0.6386, 0.8125, 0.6406, 0.1875, 0.6406, 0.1927, 0.6349, 0.1927, 0.6386, 0.1875, 0.6406, 0.1875, 0.6328, 0.8073, 0.6349, 0.1927, 0.6349, 0.1875, 0.6328, 0.8125, 0.6328, 0.8073, 0.6386, 0.8073, 0.6349, 0.8125, 0.6328, 0.8125, 0.6406, 0.1927, 0.6542, 0.8073, 0.6542, 0.8125, 0.6562, 0.1875, 0.6562, 0.1927, 0.6505, 0.1927, 0.6542, 0.1875, 0.6562, 0.1875, 0.6484, 0.8073, 0.6505, 0.1927, 0.6505, 0.1875, 0.6484, 0.8125, 0.6484, 0.8073, 0.6542, 0.8073, 0.6505, 0.8125, 0.6484, 0.8125, 0.6562, 0.1927, 0.6698, 0.8073, 0.6698, 0.8125, 0.6719, 0.1875, 0.6719, 0.1927, 0.6661, 0.1927, 0.6698, 0.1875, 0.6719, 0.1875, 0.6641, 0.8073, 0.6661, 0.1927, 0.6661, 0.1875, 0.6641, 0.8125, 0.6641, 0.8073, 0.6698, 0.8073, 0.6661, 0.8125, 0.6641, 0.8125, 0.6719, 0.1927, 0.6854, 0.8073, 0.6854, 0.8125, 0.6875, 0.1875, 0.6875, 0.1927, 0.6818, 0.1927, 0.6854, 0.1875, 0.6875, 0.1875, 0.6797, 0.8073, 0.6818, 0.1927, 0.6818, 0.1875, 0.6797, 0.8125, 0.6797, 0.8073, 0.6854, 0.8073, 0.6818, 0.8125, 0.6797, 0.8125, 0.6875, 0.1927, 0.7011, 0.8073, 0.7011, 0.8125, 0.7031, 0.1875, 0.7031, 0.1927, 0.6974, 0.1927, 0.7011, 0.1875, 0.7031, 0.1875, 0.6953, 0.8073, 0.6974, 0.1927, 0.6974, 0.1875, 0.6953, 0.8125, 0.6953, 0.8073, 0.7011, 0.8073, 0.6974, 0.8125, 0.6953, 0.8125, 0.7031, 0.1927, 0.7167, 0.8073, 0.7167, 0.8125, 0.7188, 0.1875, 0.7188, 0.1927, 0.713, 0.1927, 0.7167, 0.1875, 0.7188, 0.1875, 0.7109, 0.8073, 0.713, 0.1927, 0.713, 0.1875, 0.7109, 0.8125, 0.7109, 0.8073, 0.7167, 0.8073, 0.713, 0.8125, 0.7109, 0.8125, 0.7188, 0.2509, 0.788, 0.2727, 0.8136, 0.2812, 0.8281, 0.2344, 0.7734, 0.7491, 0.788, 0.2509, 0.788, 0.2344, 0.7734, 0.7656, 0.7734, 0.7273, 0.8136, 0.7491, 0.788, 0.7656, 0.7734, 0.7188, 0.8281, 0.2727, 0.8136, 0.7273, 0.8136, 0.7188, 0.8281, 0.2812, 0.8281, 0.2266, 0.7589, 0.2048, 0.7333, 0.7952, 0.7333, 0.7734, 0.7589, 0.8073, 0.6932, 0.1927, 0.6932, 0.1927, 0.6896, 0.8073, 0.6896, 0.8073, 0.662, 0.1927, 0.662, 0.1927, 0.6583, 0.8073, 0.6583, 0.8073, 0.6307, 0.1927, 0.6307, 0.1927, 0.6271, 0.8073, 0.6271, 0.8073, 0.5995, 0.1927, 0.5995, 0.1927, 0.5958, 0.8073, 0.5958, 0.1927, 0.5682, 0.1927, 0.5646, 0.8073, 0.5646, 0.8073, 0.5682, 0.1927, 0.537, 0.1927, 0.5333, 0.8073, 0.5333, 0.8073, 0.537, 0.6556, 0.354, 0.1914, 0.5044, 0.1913, 0.5007, 0.6337, 0.3284, 0.3188, 0.8683, 0.297, 0.8426, 0.703, 0.8426, 0.6812, 0.8683, 0.8073, 0.7089, 0.1927, 0.7089, 0.1927, 0.7052, 0.8073, 0.7052, 0.8073, 0.6776, 0.1927, 0.6776, 0.1927, 0.6739, 0.8073, 0.6739, 0.8073, 0.6464, 0.1927, 0.6464, 0.1927, 0.6427, 0.8073, 0.6427, 0.8073, 0.6151, 0.1927, 0.6151, 0.1927, 0.6114, 0.8073, 0.6114, 0.1927, 0.5839, 0.1927, 0.5802, 0.8073, 0.5802, 0.8073, 0.5839, 0.1927, 0.5526, 0.1927, 0.5489, 0.8073, 0.5489, 0.8073, 0.5526, 0.7485, 0.4626, 0.1922, 0.5208, 0.192, 0.5171, 0.7266, 0.437, 0.3649, 0.923, 0.3431, 0.8973, 0.6569, 0.8973, 0.6351, 0.923, 0.702, 0.4083, 0.1918, 0.5126, 0.1917, 0.5089, 0.6802, 0.3827, 0.795, 0.5169, 0.1925, 0.529, 0.1924, 0.5253, 0.7731, 0.4913, 0.1927, 0.5448, 0.1927, 0.5411, 0.8073, 0.5411, 0.8073, 0.5448, 0.1927, 0.5604, 0.1927, 0.5568, 0.8073, 0.5568, 0.8073, 0.5604, 0.1927, 0.5761, 0.1927, 0.5724, 0.8073, 0.5724, 0.8073, 0.5761, 0.1927, 0.5917, 0.1927, 0.588, 0.8073, 0.588, 0.8073, 0.5917, 0.8073, 0.6073, 0.1927, 0.6073, 0.1927, 0.6036, 0.8073, 0.6036, 0.8073, 0.6229, 0.1927, 0.6229, 0.1927, 0.6193, 0.8073, 0.6193, 0.8073, 0.6386, 0.1927, 0.6386, 0.1927, 0.6349, 0.8073, 0.6349, 0.8073, 0.6542, 0.1927, 0.6542, 0.1927, 0.6505, 0.8073, 0.6505, 0.8073, 0.6698, 0.1927, 0.6698, 0.1927, 0.6661, 0.8073, 0.6661, 0.8073, 0.6854, 0.1927, 0.6854, 0.1927, 0.6818, 0.8073, 0.6818, 0.8073, 0.7011, 0.1927, 0.7011, 0.1927, 0.6974, 0.8073, 0.6974, 0.8073, 0.7167, 0.1927, 0.7167, 0.1927, 0.713, 0.8073, 0.713, 0.2727, 0.8136, 0.2509, 0.788, 0.7491, 0.788, 0.7273, 0.8136, 0.1927, 0.6229, 0.1927, 0.6193, 0.1927, 0.6193, 0.1927, 0.6229, 0.1927, 0.6427, 0.8073, 0.6427, 0.8073, 0.6427, 0.1927, 0.6427, 0.1927, 0.6193, 0.8073, 0.6193, 0.8073, 0.6193, 0.1927, 0.6193, 0.8073, 0.6427, 0.8073, 0.6464, 0.8073, 0.6464, 0.8073, 0.6427, 0.8073, 0.6193, 0.8073, 0.6229, 0.8073, 0.6229, 0.8073, 0.6193, 0.8073, 0.6151, 0.1927, 0.6151, 0.1927, 0.6151, 0.8073, 0.6151, 0.8073, 0.6386, 0.1927, 0.6386, 0.1927, 0.6386, 0.8073, 0.6386, 0.1927, 0.6151, 0.1927, 0.6114, 0.1927, 0.6114, 0.1927, 0.6151, 0.1927, 0.6386, 0.1927, 0.6349, 0.1927, 0.6349, 0.1927, 0.6386, 0.1927, 0.6114, 0.8073, 0.6114, 0.8073, 0.6114, 0.1927, 0.6114, 0.1927, 0.6349, 0.8073, 0.6349, 0.8073, 0.6349, 0.1927, 0.6349, 0.8073, 0.6114, 0.8073, 0.6151, 0.8073, 0.6151, 0.8073, 0.6114, 0.2266, 0.7589, 0.2048, 0.7333, 0.2048, 0.7333, 0.2266, 0.7589, 0.8073, 0.6349, 0.8073, 0.6386, 0.8073, 0.6386, 0.8073, 0.6349, 0.1927, 0.5839, 0.1927, 0.5802, 0.1927, 0.5802, 0.1927, 0.5839, 0.2048, 0.7333, 0.7952, 0.7333, 0.7952, 0.7333, 0.2048, 0.7333, 0.8073, 0.6542, 0.1927, 0.6542, 0.1927, 0.6542, 0.8073, 0.6542, 0.1927, 0.5802, 0.8073, 0.5802, 0.8073, 0.5802, 0.1927, 0.5802, 0.7952, 0.7333, 0.7734, 0.7589, 0.7734, 0.7589, 0.7952, 0.7333, 0.1927, 0.6542, 0.1927, 0.6505, 0.1927, 0.6505, 0.1927, 0.6542, 0.8073, 0.5802, 0.8073, 0.5839, 0.8073, 0.5839, 0.8073, 0.5802, 0.7734, 0.7589, 0.2266, 0.7589, 0.2266, 0.7589, 0.7734, 0.7589, 0.1927, 0.6505, 0.8073, 0.6505, 0.8073, 0.6505, 0.1927, 0.6505, 0.8073, 0.5839, 0.1927, 0.5839, 0.1927, 0.5839, 0.8073, 0.5839, 0.8073, 0.6932, 0.1927, 0.6932, 0.1927, 0.6932, 0.8073, 0.6932, 0.8073, 0.6505, 0.8073, 0.6542, 0.8073, 0.6542, 0.8073, 0.6505, 0.1927, 0.5526, 0.1927, 0.5489, 0.1927, 0.5489, 0.1927, 0.5526, 0.1927, 0.6932, 0.1927, 0.6896, 0.1927, 0.6896, 0.1927, 0.6932, 0.8073, 0.6698, 0.1927, 0.6698, 0.1927, 0.6698, 0.8073, 0.6698, 0.1927, 0.5489, 0.8073, 0.5489, 0.8073, 0.5489, 0.1927, 0.5489, 0.1927, 0.6896, 0.8073, 0.6896, 0.8073, 0.6896, 0.1927, 0.6896, 0.1927, 0.6698, 0.1927, 0.6661, 0.1927, 0.6661, 0.1927, 0.6698, 0.8073, 0.5489, 0.8073, 0.5526, 0.8073, 0.5526, 0.8073, 0.5489, 0.8073, 0.6896, 0.8073, 0.6932, 0.8073, 0.6932, 0.8073, 0.6896, 0.1927, 0.6661, 0.8073, 0.6661, 0.8073, 0.6661, 0.1927, 0.6661, 0.8073, 0.5526, 0.1927, 0.5526, 0.1927, 0.5526, 0.8073, 0.5526, 0.8073, 0.662, 0.1927, 0.662, 0.1927, 0.662, 0.8073, 0.662, 0.8073, 0.6661, 0.8073, 0.6698, 0.8073, 0.6698, 0.8073, 0.6661, 0.7485, 0.4626, 0.1922, 0.5208, 0.1922, 0.5208, 0.7485, 0.4626, 0.1927, 0.662, 0.1927, 0.6583, 0.1927, 0.6583, 0.1927, 0.662, 0.8073, 0.6854, 0.1927, 0.6854, 0.1927, 0.6854, 0.8073, 0.6854, 0.1922, 0.5208, 0.192, 0.5171, 0.192, 0.5171, 0.1922, 0.5208, 0.1927, 0.6583, 0.8073, 0.6583, 0.8073, 0.6583, 0.1927, 0.6583, 0.1927, 0.6854, 0.1927, 0.6818, 0.1927, 0.6818, 0.1927, 0.6854, 0.192, 0.5171, 0.7266, 0.437, 0.7266, 0.437, 0.192, 0.5171, 0.8073, 0.6583, 0.8073, 0.662, 0.8073, 0.662, 0.8073, 0.6583, 0.1927, 0.6818, 0.8073, 0.6818, 0.8073, 0.6818, 0.1927, 0.6818, 0.7266, 0.437, 0.7485, 0.4626, 0.7485, 0.4626, 0.7266, 0.437, 0.8073, 0.6307, 0.1927, 0.6307, 0.1927, 0.6307, 0.8073, 0.6307, 0.8073, 0.6818, 0.8073, 0.6854, 0.8073, 0.6854, 0.8073, 0.6818, 0.3649, 0.923, 0.3431, 0.8973, 0.3431, 0.8973, 0.3649, 0.923, 0.1927, 0.6307, 0.1927, 0.6271, 0.1927, 0.6271, 0.1927, 0.6307, 0.8073, 0.7011, 0.1927, 0.7011, 0.1927, 0.7011, 0.8073, 0.7011, 0.3431, 0.8973, 0.6569, 0.8973, 0.6569, 0.8973, 0.3431, 0.8973, 0.1927, 0.6271, 0.8073, 0.6271, 0.8073, 0.6271, 0.1927, 0.6271, 0.1927, 0.7011, 0.1927, 0.6974, 0.1927, 0.6974, 0.1927, 0.7011, 0.6569, 0.8973, 0.6351, 0.923, 0.6351, 0.923, 0.6569, 0.8973, 0.8073, 0.6271, 0.8073, 0.6307, 0.8073, 0.6307, 0.8073, 0.6271, 0.1927, 0.6974, 0.8073, 0.6974, 0.8073, 0.6974, 0.1927, 0.6974, 0.3649, 0.923, 0.6351, 0.923, 0.6351, 0.923, 0.3649, 0.923, 0.8073, 0.5995, 0.1927, 0.5995, 0.1927, 0.5995, 0.8073, 0.5995, 0.8073, 0.6974, 0.8073, 0.7011, 0.8073, 0.7011, 0.8073, 0.6974, 0.702, 0.4083, 0.1918, 0.5126, 0.1918, 0.5126, 0.702, 0.4083, 0.1927, 0.5995, 0.1927, 0.5958, 0.1927, 0.5958, 0.1927, 0.5995, 0.8073, 0.7167, 0.1927, 0.7167, 0.1927, 0.7167, 0.8073, 0.7167, 0.1918, 0.5126, 0.1917, 0.5089, 0.1917, 0.5089, 0.1918, 0.5126, 0.1927, 0.5958, 0.8073, 0.5958, 0.8073, 0.5958, 0.1927, 0.5958, 0.1927, 0.7167, 0.1927, 0.713, 0.1927, 0.713, 0.1927, 0.7167, 0.1917, 0.5089, 0.6802, 0.3827, 0.6802, 0.3827, 0.1917, 0.5089, 0.8073, 0.5958, 0.8073, 0.5995, 0.8073, 0.5995, 0.8073, 0.5958, 0.1927, 0.713, 0.8073, 0.713, 0.8073, 0.713, 0.1927, 0.713, 0.6802, 0.3827, 0.702, 0.4083, 0.702, 0.4083, 0.6802, 0.3827, 0.1927, 0.5682, 0.1927, 0.5646, 0.1927, 0.5646, 0.1927, 0.5682, 0.8073, 0.713, 0.8073, 0.7167, 0.8073, 0.7167, 0.8073, 0.713, 0.795, 0.5169, 0.1925, 0.529, 0.1925, 0.529, 0.795, 0.5169, 0.1927, 0.5646, 0.8073, 0.5646, 0.8073, 0.5646, 0.1927, 0.5646, 0.2727, 0.8136, 0.2509, 0.788, 0.2509, 0.788, 0.2727, 0.8136, 0.1925, 0.529, 0.1924, 0.5253, 0.1924, 0.5253, 0.1925, 0.529, 0.8073, 0.5646, 0.8073, 0.5682, 0.8073, 0.5682, 0.8073, 0.5646, 0.2509, 0.788, 0.7491, 0.788, 0.7491, 0.788, 0.2509, 0.788, 0.1924, 0.5253, 0.7731, 0.4913, 0.7731, 0.4913, 0.1924, 0.5253, 0.8073, 0.5682, 0.1927, 0.5682, 0.1927, 0.5682, 0.8073, 0.5682, 0.7491, 0.788, 0.7273, 0.8136, 0.7273, 0.8136, 0.7491, 0.788, 0.7731, 0.4913, 0.795, 0.5169, 0.795, 0.5169, 0.7731, 0.4913, 0.1927, 0.537, 0.1927, 0.5333, 0.1927, 0.5333, 0.1927, 0.537, 0.7273, 0.8136, 0.2727, 0.8136, 0.2727, 0.8136, 0.7273, 0.8136, 0.1927, 0.5448, 0.1927, 0.5411, 0.1927, 0.5411, 0.1927, 0.5448, 0.1927, 0.5333, 0.8073, 0.5333, 0.8073, 0.5333, 0.1927, 0.5333, 0.1927, 0.5411, 0.8073, 0.5411, 0.8073, 0.5411, 0.1927, 0.5411, 0.8073, 0.5333, 0.8073, 0.537, 0.8073, 0.537, 0.8073, 0.5333, 0.8073, 0.5411, 0.8073, 0.5448, 0.8073, 0.5448, 0.8073, 0.5411, 0.8073, 0.537, 0.1927, 0.537, 0.1927, 0.537, 0.8073, 0.537, 0.8073, 0.5448, 0.1927, 0.5448, 0.1927, 0.5448, 0.8073, 0.5448, 0.6556, 0.354, 0.1914, 0.5044, 0.1914, 0.5044, 0.6556, 0.354, 0.1927, 0.5604, 0.1927, 0.5568, 0.1927, 0.5568, 0.1927, 0.5604, 0.1914, 0.5044, 0.1913, 0.5007, 0.1913, 0.5007, 0.1914, 0.5044, 0.6351, 0.923, 0.3649, 0.923, 0.3649, 0.923, 0.6351, 0.923, 0.6351, 0.923, 0.6351, 0.923, 0.6351, 0.923, 0.6351, 0.923, 0.6351, 0.923, 0.3649, 0.923, 0.3649, 0.923, 0.6351, 0.923, 0.3649, 0.923, 0.3649, 0.923, 0.3649, 0.923, 0.3649, 0.923, 0.1913, 0.5007, 0.6337, 0.3284, 0.6337, 0.3284, 0.1913, 0.5007, 0.6337, 0.3284, 0.6337, 0.3284, 0.1913, 0.5007, 0.1913, 0.5007, 0.6337, 0.3284, 0.6337, 0.3284, 0.6337, 0.3284, 0.6337, 0.3284, 0.1913, 0.5007, 0.1913, 0.5007, 0.6337, 0.3284, 0.6337, 0.3284, 0.1913, 0.5007, 0.1913, 0.5007, 0.1913, 0.5007, 0.1913, 0.5007, 0.375, 0.0, 0.625, 0.0, 0.625, 0.25, 0.375, 0.25, 0.375, 0.25, 0.625, 0.25, 0.625, 0.5, 0.375, 0.5, 0.375, 0.5, 0.625, 0.5, 0.625, 0.75, 0.375, 0.75, 0.375, 0.75, 0.625, 0.75, 0.625, 1.0, 0.375, 1.0, 0.125, 0.5, 0.375, 0.5, 0.375, 0.75, 0.125, 0.75, 0.625, 0.5, 0.875, 0.5, 0.875, 0.75, 0.625, 0.75])
me_cube.materials.append(mat_material_001)
me_cube.use_mirror_vertex_groups = False
me_cube.update()

# ---- objects
ob_cube = bpy.data.objects.new('Cube', me_cube)

# ---- transforms, parenting, visibility, modifiers, constraints
ob_cube.location = (0.0, 0.0, 0.0)
ob_cube.scale = (1.7, 3.741, 0.1685)
ob_cube.lock_rotations_4d = False
ob_cube.empty_display_type = 'ARROWS'
ob_cube.lineart.crease_threshold = 0.0
_m = ob_cube.modifiers.new('Subdivision', 'SUBSURF')

# ---- collection membership
col_collection.objects.link(ob_cube)

# ---- scene / render settings (as saved in the file)
scene.frame_start = 1; scene.frame_end = 250; scene.frame_set(1)
scene.render.engine = 'BLENDER_EEVEE_NEXT'
scene.cycles.sampling_pattern = 'TABULATED_SOBOL'
bpy.context.view_layer.update()

# ---- added for rendering (the .blend has no active camera and no usable light): camera, sun
cam_auto = bpy.data.cameras.new('AutoCamera')
cam_auto.lens = 50.0
cam_auto.sensor_width = 36.0
cam_auto.clip_end = 1000.0
ob_auto_camera = bpy.data.objects.new('AutoCamera', cam_auto)
scene.collection.objects.link(ob_auto_camera)
ob_auto_camera.location = (7.13914, -9.14477, 6.09222)
ob_auto_camera.rotation_euler = (1.09748, -7.21219e-08, 0.694738)
scene.camera = ob_auto_camera
light_auto_sun = bpy.data.lights.new('AutoSun', 'SUN')
light_auto_sun.energy = 3.0
light_auto_sun.angle = 0.0523599
ob_auto_sun = bpy.data.objects.new('AutoSun', light_auto_sun)
scene.collection.objects.link(ob_auto_sun)
ob_auto_sun.rotation_euler = (0.872665, 0.174533, 0.523599)
bpy.context.view_layer.update()
